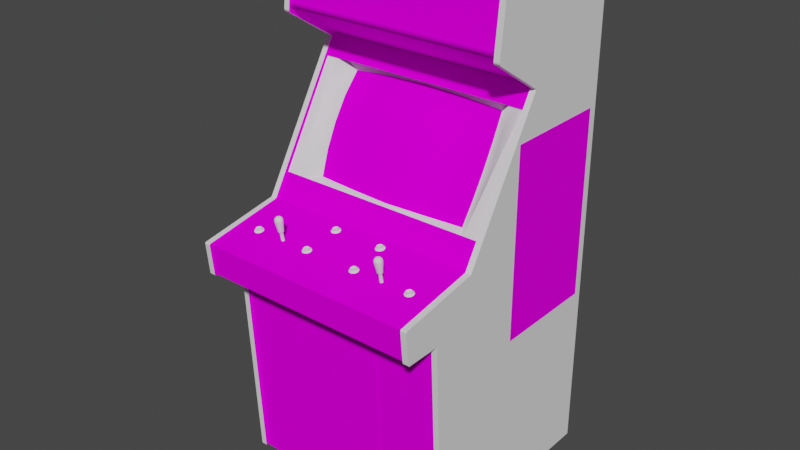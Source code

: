 # Source: freezea2.blend  (saved by Blender 2.93.20; exported with 4.5.12 LTS)
import bpy
from mathutils import Matrix  # noqa: F401  (used for matrix-valued properties, if any)

bpy.ops.wm.read_factory_settings(use_empty=True)
scene = bpy.context.scene
scene.name = 'Scene'

# ---- images (referenced by path relative to the original .blend; pixels are not part of the script)
import os
ASSET_DIR = os.environ.get("B2B_ASSET_DIR", "")  # directory of the original .blend (textures are referenced by path, not embedded)
HERE = os.path.dirname(os.path.abspath(__file__))  # packed textures are extracted next to this script under _unpacked/

def load_image(name, relpath, width, height, colorspace="sRGB"):
    """Load a texture the original file referenced (path relative to the .blend, or extracted next to this script)."""
    p = next((c for c in (os.path.join(HERE, relpath), os.path.join(ASSET_DIR, relpath)) if relpath and os.path.exists(c)), "")
    if p:
        img = bpy.data.images.load(p, check_existing=True)
        img.name = name
    else:  # same state as the original file: an image datablock whose file is absent (Cycles renders it pink)
        img = bpy.data.images.new(name, width, height)
        img.source = "FILE"
        img.filepath = "//" + (relpath or name)
    img.colorspace_settings.name = colorspace
    return img
img_01freezea2marqueemap_tiff = load_image('01freezea2marqueemap.TIFF', '01freezea2marqueemap.TIFF', 1024, 1024, 'sRGB')
img_02freezea2screenmap_tiff = load_image('02freezea2screenmap.TIFF', '02freezea2screenmap.TIFF', 1024, 1024, 'sRGB')
img_freezea2sidestickermap_tiff = load_image('freezea2sidestickermap.TIFF', 'freezea2sidestickermap.TIFF', 1024, 1024, 'sRGB')
img_freezea2cpomap_tiff = load_image('freezea2cpomap.TIFF', 'freezea2cpomap.TIFF', 1024, 1024, 'sRGB')
img_freezea2mmultimap_tiff = load_image('freezea2mmultimap.TIFF', 'freezea2mmultimap.TIFF', 1024, 1024, 'sRGB')

# ---- materials (node trees are filled in below, after node groups)
mat_01freezea2marqueemat = bpy.data.materials.new('01freezea2marqueemat')
mat_01freezea2marqueemat.use_transparent_shadow = False
mat_01freezea2marqueemat.roughness = 0.8807
mat_01freezea2marqueemat.specular_intensity = 0.0
mat_02freezea2screenmat = bpy.data.materials.new('02freezea2screenmat')
mat_02freezea2screenmat.use_transparent_shadow = False
mat_02freezea2screenmat.roughness = 0.8807
mat_02freezea2screenmat.specular_intensity = 0.0
mat_freezea2sidesticker = bpy.data.materials.new('freezea2sidesticker')
mat_freezea2sidesticker.use_transparent_shadow = False
mat_freezea2sidesticker.roughness = 0.8807
mat_freezea2sidesticker.specular_intensity = 0.0
mat_freezea2blacktrim = bpy.data.materials.new('freezea2blacktrim')
mat_freezea2blacktrim.use_transparent_shadow = False
mat_freezea2blacktrim.roughness = 0.7934
mat_freezea2blacktrim.specular_intensity = 0.1216
mat_freezea2cpomat = bpy.data.materials.new('freezea2cpomat')
mat_freezea2cpomat.use_transparent_shadow = False
mat_freezea2cpomat.roughness = 0.8807
mat_freezea2cpomat.specular_intensity = 0.0
mat_freezea2mmultimat = bpy.data.materials.new('freezea2mmultimat')
mat_freezea2mmultimat.use_transparent_shadow = False
mat_freezea2mmultimat.roughness = 0.8807
mat_freezea2mmultimat.specular_intensity = 0.0
mat_freezea2buttonw = bpy.data.materials.new('freezea2buttonw')
mat_freezea2buttonw.use_transparent_shadow = False
mat_freezea2buttonw.roughness = 0.7934
mat_freezea2buttonw.specular_intensity = 0.6902
mat_freezea2buttonyellow = bpy.data.materials.new('freezea2buttonyellow')
mat_freezea2buttonyellow.use_transparent_shadow = False
mat_freezea2buttonyellow.roughness = 0.7934
mat_freezea2buttonyellow.specular_intensity = 0.6275

# ---- node groups
ng_auto_smooth = bpy.data.node_groups.new('Auto Smooth', 'GeometryNodeTree')
_s = ng_auto_smooth.interface.new_socket(name='Geometry', in_out='OUTPUT', socket_type='NodeSocketGeometry')
_s = ng_auto_smooth.interface.new_socket(name='Geometry', in_out='INPUT', socket_type='NodeSocketGeometry')
_s = ng_auto_smooth.interface.new_socket(name='Angle', in_out='INPUT', socket_type='NodeSocketFloat')
_s.subtype = 'ANGLE'
_s.min_value = 0.0
_s.max_value = 3.142
ng_auto_smooth.is_modifier = True
_N = ng_auto_smooth.nodes; _L = ng_auto_smooth.links
n0 = _N.new('NodeGroupOutput'); n0.name = 'Group Output'; n0.location = (480, -100)
n1 = _N.new('NodeGroupInput'); n1.name = 'Group Input'; n1.location = (-420, -300)
n2 = _N.new('NodeGroupInput'); n2.name = 'Group Input.001'; n2.location = (-60, -100)
n3 = _N.new('GeometryNodeSetShadeSmooth'); n3.name = 'Set Shade Smooth'; n3.location = (120, -100)
n3.domain = 'EDGE'
n4 = _N.new('GeometryNodeSetShadeSmooth'); n4.name = 'Set Shade Smooth.001'; n4.location = (300, -100)
n5 = _N.new('GeometryNodeInputMeshEdgeAngle'); n5.name = 'Edge Angle'; n5.location = (-420, -220)
n6 = _N.new('GeometryNodeInputEdgeSmooth'); n6.name = 'Is Edge Smooth'; n6.location = (-60, -160)
n7 = _N.new('GeometryNodeInputShadeSmooth'); n7.name = 'Is Face Smooth'; n7.location = (-240, -340)
n8 = _N.new('FunctionNodeBooleanMath'); n8.name = 'Boolean Math'; n8.location = (-60, -220)
n9 = _N.new('FunctionNodeCompare'); n9.name = 'Compare'; n9.location = (-240, -180)
n9.operation = 'LESS_EQUAL'
_L.new(n5.outputs[0], n9.inputs[0])
_L.new(n4.outputs[0], n0.inputs[0])
_L.new(n1.outputs[1], n9.inputs[1])
_L.new(n9.outputs[0], n8.inputs[0])
_L.new(n7.outputs[0], n8.inputs[1])
_L.new(n2.outputs[0], n3.inputs[0])
_L.new(n6.outputs[0], n3.inputs[1])
_L.new(n3.outputs[0], n4.inputs[0])
_L.new(n8.outputs[0], n3.inputs[2])
n0.is_active_output = True

# ---- material node trees
mat_01freezea2marqueemat.use_nodes = True; mat_01freezea2marqueemat.node_tree.nodes.clear()
_N = mat_01freezea2marqueemat.node_tree.nodes; _L = mat_01freezea2marqueemat.node_tree.links
n0 = _N.new('ShaderNodeBsdfPrincipled'); n0.name = 'Principled BSDF'; n0.location = (10, 300)
n0.distribution = 'GGX'
n0.subsurface_method = 'BURLEY'
n0.inputs[2].default_value = 0.8807
n0.inputs[3].default_value = 1.45
n0.inputs[13].default_value = 0.0
n0.inputs[27].default_value = (0.0, 0.0, 0.0, 1.0)
n0.inputs[28].default_value = 1.0
n1 = _N.new('ShaderNodeOutputMaterial'); n1.name = 'Material Output'; n1.location = (300, 300)
n2 = _N.new('ShaderNodeTexImage'); n2.name = 'Image Texture'; n2.location = (-300, 600)
n2.image = img_01freezea2marqueemap_tiff
_L.new(n0.outputs[0], n1.inputs[0])
_L.new(n2.outputs[0], n0.inputs[0])
n1.is_active_output = True
mat_02freezea2screenmat.use_nodes = True; mat_02freezea2screenmat.node_tree.nodes.clear()
_N = mat_02freezea2screenmat.node_tree.nodes; _L = mat_02freezea2screenmat.node_tree.links
n0 = _N.new('ShaderNodeBsdfPrincipled'); n0.name = 'Principled BSDF'; n0.location = (10, 300)
n0.distribution = 'GGX'
n0.subsurface_method = 'BURLEY'
n0.inputs[2].default_value = 0.8807
n0.inputs[3].default_value = 1.45
n0.inputs[13].default_value = 0.0
n0.inputs[27].default_value = (0.0, 0.0, 0.0, 1.0)
n0.inputs[28].default_value = 1.0
n1 = _N.new('ShaderNodeOutputMaterial'); n1.name = 'Material Output'; n1.location = (300, 300)
n2 = _N.new('ShaderNodeTexImage'); n2.name = 'Image Texture'; n2.location = (-300, 600)
n2.image = img_02freezea2screenmap_tiff
_L.new(n0.outputs[0], n1.inputs[0])
_L.new(n2.outputs[0], n0.inputs[0])
n1.is_active_output = True
mat_freezea2sidesticker.use_nodes = True; mat_freezea2sidesticker.node_tree.nodes.clear()
_N = mat_freezea2sidesticker.node_tree.nodes; _L = mat_freezea2sidesticker.node_tree.links
n0 = _N.new('ShaderNodeBsdfPrincipled'); n0.name = 'Principled BSDF'; n0.location = (10, 300)
n0.distribution = 'GGX'
n0.subsurface_method = 'BURLEY'
n0.inputs[2].default_value = 0.8807
n0.inputs[3].default_value = 1.45
n0.inputs[13].default_value = 0.0
n0.inputs[27].default_value = (0.0, 0.0, 0.0, 1.0)
n0.inputs[28].default_value = 1.0
n1 = _N.new('ShaderNodeOutputMaterial'); n1.name = 'Material Output'; n1.location = (300, 300)
n2 = _N.new('ShaderNodeTexImage'); n2.name = 'Image Texture'; n2.location = (-300, 600)
n2.image = img_freezea2sidestickermap_tiff
_L.new(n0.outputs[0], n1.inputs[0])
_L.new(n2.outputs[0], n0.inputs[0])
n1.is_active_output = True
mat_freezea2blacktrim.use_nodes = True; mat_freezea2blacktrim.node_tree.nodes.clear()
_N = mat_freezea2blacktrim.node_tree.nodes; _L = mat_freezea2blacktrim.node_tree.links
n0 = _N.new('ShaderNodeBsdfPrincipled'); n0.name = 'Principled BSDF'; n0.location = (10, 300)
n0.distribution = 'GGX'
n0.subsurface_method = 'BURLEY'
n0.inputs[2].default_value = 0.7934
n0.inputs[3].default_value = 1.45
n0.inputs[13].default_value = 0.1216
n0.inputs[27].default_value = (0.0, 0.0, 0.0, 1.0)
n0.inputs[28].default_value = 1.0
n1 = _N.new('ShaderNodeOutputMaterial'); n1.name = 'Material Output'; n1.location = (300, 300)
_L.new(n0.outputs[0], n1.inputs[0])
n1.is_active_output = True
mat_freezea2cpomat.use_nodes = True; mat_freezea2cpomat.node_tree.nodes.clear()
_N = mat_freezea2cpomat.node_tree.nodes; _L = mat_freezea2cpomat.node_tree.links
n0 = _N.new('ShaderNodeBsdfPrincipled'); n0.name = 'Principled BSDF'; n0.location = (10, 300)
n0.distribution = 'GGX'
n0.subsurface_method = 'BURLEY'
n0.inputs[2].default_value = 0.8807
n0.inputs[3].default_value = 1.45
n0.inputs[13].default_value = 0.0
n0.inputs[27].default_value = (0.0, 0.0, 0.0, 1.0)
n0.inputs[28].default_value = 1.0
n1 = _N.new('ShaderNodeOutputMaterial'); n1.name = 'Material Output'; n1.location = (300, 300)
n2 = _N.new('ShaderNodeTexImage'); n2.name = 'Image Texture'; n2.location = (-300, 600)
n2.image = img_freezea2cpomap_tiff
_L.new(n0.outputs[0], n1.inputs[0])
_L.new(n2.outputs[0], n0.inputs[0])
n1.is_active_output = True
mat_freezea2mmultimat.use_nodes = True; mat_freezea2mmultimat.node_tree.nodes.clear()
_N = mat_freezea2mmultimat.node_tree.nodes; _L = mat_freezea2mmultimat.node_tree.links
n0 = _N.new('ShaderNodeBsdfPrincipled'); n0.name = 'Principled BSDF'; n0.location = (10, 300)
n0.distribution = 'GGX'
n0.subsurface_method = 'BURLEY'
n0.inputs[2].default_value = 0.8807
n0.inputs[3].default_value = 1.45
n0.inputs[13].default_value = 0.0
n0.inputs[27].default_value = (0.0, 0.0, 0.0, 1.0)
n0.inputs[28].default_value = 1.0
n1 = _N.new('ShaderNodeOutputMaterial'); n1.name = 'Material Output'; n1.location = (300, 300)
n2 = _N.new('ShaderNodeTexImage'); n2.name = 'Image Texture'; n2.location = (-300, 600)
n2.image = img_freezea2mmultimap_tiff
_L.new(n0.outputs[0], n1.inputs[0])
_L.new(n2.outputs[0], n0.inputs[0])
n1.is_active_output = True
mat_freezea2buttonw.use_nodes = True; mat_freezea2buttonw.node_tree.nodes.clear()
_N = mat_freezea2buttonw.node_tree.nodes; _L = mat_freezea2buttonw.node_tree.links
n0 = _N.new('ShaderNodeBsdfPrincipled'); n0.name = 'Principled BSDF'; n0.location = (10, 300)
n0.distribution = 'GGX'
n0.subsurface_method = 'BURLEY'
n0.inputs[2].default_value = 0.7934
n0.inputs[3].default_value = 1.45
n0.inputs[13].default_value = 0.6902
n0.inputs[27].default_value = (0.0, 0.0, 0.0, 1.0)
n0.inputs[28].default_value = 1.0
n1 = _N.new('ShaderNodeOutputMaterial'); n1.name = 'Material Output'; n1.location = (300, 300)
_L.new(n0.outputs[0], n1.inputs[0])
n1.is_active_output = True
mat_freezea2buttonyellow.use_nodes = True; mat_freezea2buttonyellow.node_tree.nodes.clear()
_N = mat_freezea2buttonyellow.node_tree.nodes; _L = mat_freezea2buttonyellow.node_tree.links
n0 = _N.new('ShaderNodeBsdfPrincipled'); n0.name = 'Principled BSDF'; n0.location = (10, 300)
n0.distribution = 'GGX'
n0.subsurface_method = 'BURLEY'
n0.inputs[2].default_value = 0.7934
n0.inputs[3].default_value = 1.45
n0.inputs[13].default_value = 0.6275
n0.inputs[27].default_value = (0.0, 0.0, 0.0, 1.0)
n0.inputs[28].default_value = 1.0
n1 = _N.new('ShaderNodeOutputMaterial'); n1.name = 'Material Output'; n1.location = (300, 300)
_L.new(n0.outputs[0], n1.inputs[0])
n1.is_active_output = True

# ---- world
world_world = bpy.data.worlds.new('World'); scene.world = world_world
world_world.use_nodes = True; world_world.node_tree.nodes.clear()
_N = world_world.node_tree.nodes; _L = world_world.node_tree.links
n0 = _N.new('ShaderNodeOutputWorld'); n0.name = 'World Output'; n0.location = (300, 300)
n1 = _N.new('ShaderNodeBackground'); n1.name = 'Background'; n1.location = (10, 300)
n1.inputs[0].default_value = (0.05088, 0.05088, 0.05088, 1.0)
_L.new(n1.outputs[0], n0.inputs[0])
n0.is_active_output = True
world_world.color = (0.05088, 0.05088, 0.05088)
world_world.use_sun_shadow = False
world_world.sun_shadow_jitter_overblur = 0.0

# ---- meshes
me_freezea2 = bpy.data.meshes.new('freezea2')
me_freezea2.from_pydata([(-0.3868, 0.5507, -0.1534), (0.3733, 0.5507, -0.1534), (0.3733, 0.7537, -0.1762), (-0.3868, 0.7537, -0.1762), (-0.1527, 0.08681, -0.1794), (-0.005975, 0.08957, -0.1695), (-0.006369, 0.1805, -0.2113), (0.2832, 0.1568, -0.2419), (0.1416, 0.1722, -0.2215), (0.1388, 0.08681, -0.1794), (-0.005975, 0.2599, -0.2691), (-0.1543, 0.2509, -0.275), (-0.1555, 0.1718, -0.2219), (0.1388, 0.2517, -0.275), (0.2801, 0.07855, -0.1998), (-0.1449, -0.0001351, -0.1467), (-0.29, 0.3056, -0.3411), (-0.2983, 0.2328, -0.2895), (-0.005582, -0.000922, -0.1396), (0.3938, 0.2599, -0.633), (0.3938, 0.2599, -0.2589), (0.3938, -0.3924, -0.2589), (0.3938, -0.3924, -0.633), (-0.4073, -0.3924, -0.633), (-0.4073, -0.3924, -0.2589), (-0.4073, 0.2599, -0.2589), (-0.4073, 0.2599, -0.633), (0.1829, -0.06741, 0.1114), (0.1821, -0.06663, 0.1086), (0.1821, -0.0981, 0.1027), (-0.2098, -0.06741, 0.1114), (-0.2106, -0.0981, 0.1027), (0.1935, -0.09771, 0.09996), (0.1911, -0.09731, 0.0976), (0.1915, -0.06584, 0.1035), (0.1833, -0.09889, 0.1059), (0.1911, -0.09928, 0.1078), (0.1935, -0.09889, 0.1059), (0.1935, -0.06741, 0.1114), (-0.1992, -0.09771, 0.09996), (-0.2015, -0.09731, 0.0976), (-0.1992, -0.06623, 0.1055), (-0.2074, -0.06781, 0.1137), (-0.2098, -0.09889, 0.1059), (-0.2015, -0.09928, 0.1078), (-0.1992, -0.09889, 0.1059), (-0.2015, -0.06781, 0.1137), (0.3701, -0.9829, -0.6527), (-0.3904, 0.6715, -0.6653), (0.1884, -0.06545, 0.1027), (0.1943, -0.0981, 0.1027), (0.1852, -0.09731, 0.0976), (0.1833, -0.09771, 0.09996), (0.1829, -0.06623, 0.1055), (0.1852, -0.09928, 0.1078), (0.1943, -0.06663, 0.1086), (-0.1984, -0.0981, 0.1027), (-0.2074, -0.09731, 0.0976), (-0.2098, -0.09771, 0.09996), (-0.2074, -0.09928, 0.1078), (-0.1984, -0.06663, 0.1086), (0.1884, -0.09731, 0.09681), (0.1884, -0.09928, 0.1086), (-0.2047, -0.09731, 0.09681), (-0.2047, -0.09928, 0.1086), (-0.4041, -0.9853, -0.6653), (-0.4041, -0.2315, 0.1043), (0.391, 0.402, -0.3277), (0.391, -0.9845, 0.06534), (0.391, -0.9853, -0.6653), (0.3709, -0.9853, -0.6653), (-0.4041, 0.6778, -0.6653), (-0.4041, -0.9845, 0.06534), (-0.3841, -0.9853, -0.6653), (-0.3888, -0.9865, 0.05589), (0.391, 0.5188, -0.1471), (0.391, 0.7765, -0.177), (0.3701, 0.6715, -0.6653), (-0.3904, 0.769, -0.1798), (-0.4041, 0.5188, -0.1471), (-0.4041, 0.7765, -0.177), (-0.3951, -0.9829, -0.6527), (0.3701, 0.769, -0.1798), (-0.4041, -0.1158, 0.2349), (0.3745, -0.09771, -0.04443), (0.3745, 0.4303, -0.3572), (-0.005582, 0.3736, -0.3238), (-0.17, 0.3673, -0.3202), (-0.1468, 0.3205, -0.3332), (-0.3455, 0.1765, -0.2073), (-0.2991, 0.1565, -0.2423), (-0.3404, 0.08524, -0.1534), (-0.3856, 0.4299, -0.3572), (-0.3856, -0.0981, -0.04483), (-0.3282, -0.002889, -0.1011), (0.3249, 0.2702, -0.2624), (-0.4041, -0.2327, 0.2247), (-0.005582, -0.01548, -0.09361), (0.1553, -0.009971, -0.09676), (0.1317, -0.0001351, -0.1467), (0.2801, 0.234, -0.2895), (-0.2955, 0.07855, -0.2002), (0.1549, 0.3681, -0.3206), (0.1317, 0.3213, -0.3336), (0.271, 0.3071, -0.3415), (0.3135, 0.3587, -0.3147), (0.271, -0.002496, -0.1621), (0.3709, 0.5188, -0.1471), (-0.4041, 0.529, -0.1432), (-0.3841, 0.529, -0.1432), (-0.3841, -0.2327, 0.2247), (-0.4041, -0.2275, 0.2294), (-0.3841, -0.2275, 0.2294), (0.3709, -0.2275, 0.2294), (0.3709, -0.1209, 0.2396), (0.3709, -0.1158, 0.2349), (-0.4041, -0.06702, -0.04483), (-0.3841, -0.1158, 0.2349), (0.3709, 0.7726, -0.1703), (0.3709, 0.7765, -0.177), (0.391, 0.6778, -0.6653), (0.3135, -0.002889, -0.1007), (0.3249, 0.08563, -0.153), (0.391, 0.4043, -0.3269), (-0.3841, -0.06505, -0.04758), (-0.3841, 0.402, -0.3277), (-0.4041, 0.402, -0.3277), (-0.4041, 0.4043, -0.3269), (-0.4041, -0.06505, -0.04758), (0.391, -0.06505, -0.04758), (0.391, -0.2315, 0.1043), (0.3709, -0.2315, 0.1043), (-0.3841, 0.6778, -0.6653), (0.3757, 0.7718, -0.1821), (0.3757, 0.7521, -0.1821), (-0.386, 0.7521, -0.1821), (-0.386, 0.7521, -0.1739), (-0.2857, -0.002496, -0.1621), (-0.1681, -0.009971, -0.09676), (-0.3435, 0.2686, -0.262), (-0.3329, 0.3567, -0.3139), (-0.005582, 0.3272, -0.3312), (0.3709, -0.9845, 0.06534), (-0.386, 0.7718, -0.1739), (0.3757, 0.7718, -0.1739), (0.3757, 0.7521, -0.1739), (0.3296, 0.1769, -0.2069), (-0.386, 0.7718, -0.1821), (0.391, 0.7749, -0.1719), (-0.4041, 0.7761, -0.1743), (-0.4041, 0.7749, -0.1719), (-0.3841, 0.7749, -0.1719), (0.3709, 0.522, -0.1448), (0.391, 0.7726, -0.1703), (0.391, 0.529, -0.1432), (-0.3841, 0.522, -0.1448), (-0.4041, 0.7726, -0.1703), (0.391, -0.1186, 0.2388), (0.391, -0.117, 0.2373), (-0.4041, -0.1186, 0.2388), (-0.4041, -0.117, 0.2373), (-0.4041, -0.2299, 0.2286), (-0.3841, -0.2319, 0.227), (-0.4041, -0.1209, 0.2396), (-0.3841, 0.7761, -0.1743), (-0.3841, 0.5255, -0.1436), (0.3709, 0.5255, -0.1436), (0.391, -0.06702, -0.04483), (0.391, 0.5255, -0.1436), (0.391, 0.522, -0.1448), (0.391, -0.1209, 0.2396), (0.3709, -0.117, 0.2373), (-0.4041, -0.2319, 0.227), (0.391, -0.2319, 0.227), (0.391, -0.2327, 0.2247), (-0.4041, 0.522, -0.1448), (-0.4041, 0.5255, -0.1436), (0.391, -0.2275, 0.2294), (0.391, 0.7761, -0.1743), (0.391, -0.1158, 0.2349), (0.391, -0.2299, 0.2286), (-0.3888, -0.2287, 0.09524), (0.3729, -0.2287, 0.09524), (0.3729, -0.226, 0.2243), (0.3729, -0.9865, 0.05589), (0.3709, -0.06505, -0.04758), (0.3709, 0.402, -0.3277), (-0.3888, -0.226, 0.2243), (0.3729, -0.1217, 0.2329), (0.3729, -0.06663, -0.06096), (0.3709, 0.6778, -0.6653), (-0.3841, -0.2315, 0.1043), (-0.3841, -0.9845, 0.06534), (-0.3841, 0.7765, -0.177), (-0.3841, 0.5188, -0.1471), (-0.3888, -0.06663, -0.06096), (0.3709, 0.4043, -0.3269), (-0.3841, 0.4043, -0.3269), (-0.3841, -0.06702, -0.04483), (0.3709, -0.06702, -0.04483), (0.3709, -0.2327, 0.2247), (-0.3888, -0.1217, 0.2329), (-0.3841, 0.7726, -0.1703), (0.3709, 0.529, -0.1432), (0.3709, 0.7749, -0.1719), (0.3709, -0.1186, 0.2388), (-0.3841, -0.117, 0.2373), (-0.3841, -0.1186, 0.2388), (-0.3841, -0.1209, 0.2396), (0.3709, -0.2319, 0.227), (0.3709, 0.7761, -0.1743), (0.3709, -0.2299, 0.2286), (-0.3841, -0.2299, 0.2286), (-0.1594, -0.8145, 0.06573), (0.149, -0.8145, 0.06573), (0.149, -0.3039, 0.09288), (-0.1594, -0.3039, 0.09288), (-0.3856, 0.5326, -0.1511), (-0.3856, 0.4071, -0.3505), (0.3745, 0.4071, -0.3505), (-0.3852, -0.06781, -0.05584), (0.3768, -0.06781, -0.05584), (0.3768, 0.009307, -0.1019), (-0.3852, 0.009307, -0.1019), (-0.3852, 0.3469, -0.301), (0.3753, 0.3469, -0.301), (0.3753, 0.4118, -0.3419), (-0.3852, 0.4118, -0.3419), (0.3745, 0.5326, -0.1511), (0.3745, 0.5534, -0.1518), (-0.3856, 0.5534, -0.1518), (-0.09529, -0.07174, -0.01453), (-0.08663, -0.06663, -0.02004), (-0.09961, -0.07449, -0.001943), (-0.09096, -0.07449, -0.001943), (-0.09096, -0.06977, -0.02752), (-0.09961, -0.06977, -0.02752), (-0.09843, -0.06977, -0.02476), (-0.08663, -0.07056, -0.02083), (0.08137, -0.07174, -0.01453), (0.09002, -0.06663, -0.02004), (0.07704, -0.07449, -0.001943), (0.0857, -0.07449, -0.001943), (0.07704, -0.06977, -0.02752), (0.07822, -0.06977, -0.02476), (0.08491, -0.06584, -0.02397), (0.09002, -0.07056, -0.02083), (-0.09843, -0.06977, -0.00391), (-0.1039, -0.07292, -0.008631), (-0.08663, -0.06899, -0.007844), (-0.08663, -0.07292, -0.008631), (-0.08388, -0.07371, -0.006664), (-0.09843, -0.07371, -0.004697), (-0.1063, -0.07371, -0.006664), (-0.1091, -0.07213, -0.01493), (-0.08191, -0.07331, -0.02476), (-0.09017, -0.07213, -0.03066), (-0.08427, -0.07174, -0.01453), (-0.1063, -0.07056, -0.02279), (0.07822, -0.06977, -0.00391), (0.07271, -0.06899, -0.007844), (0.08491, -0.06977, -0.00391), (0.09238, -0.07174, -0.01453), (0.09278, -0.07371, -0.006664), (0.07271, -0.07292, -0.008631), (0.07035, -0.07371, -0.006664), (0.0676, -0.07213, -0.01493), (0.09474, -0.07331, -0.02476), (0.08648, -0.07213, -0.03066), (0.07035, -0.07056, -0.02279), (0.07271, -0.07056, -0.02083), (-0.09174, -0.07371, -0.004697), (-0.1039, -0.06899, -0.007844), (-0.1039, -0.07056, -0.02083), (-0.08427, -0.06781, -0.01375), (-0.1059, -0.07174, -0.01453), (-0.08388, -0.07056, -0.02279), (-0.08191, -0.07686, -0.005877), (-0.07876, -0.07528, -0.01532), (-0.08152, -0.07213, -0.01493), (-0.1004, -0.07213, -0.03066), (0.09002, -0.06899, -0.007844), (0.08491, -0.07371, -0.004697), (0.07822, -0.07371, -0.004697), (0.09002, -0.07292, -0.008631), (0.09238, -0.06781, -0.01375), (0.07074, -0.07174, -0.01453), (0.09278, -0.07056, -0.02279), (0.09474, -0.07686, -0.005877), (0.09789, -0.07528, -0.01532), (0.09514, -0.07213, -0.01493), (0.0857, -0.06977, -0.02752), (0.07625, -0.07213, -0.03066), (-0.09174, -0.06977, -0.00391), (-0.09843, -0.06584, -0.02397), (-0.1039, -0.06663, -0.02004), (-0.09174, -0.06584, -0.02397), (-0.1059, -0.06781, -0.01375), (-0.09174, -0.06977, -0.02476), (-0.09017, -0.07804, 2.468e-05), (-0.1004, -0.07804, 2.468e-05), (-0.1083, -0.07686, -0.005877), (-0.1114, -0.07528, -0.01532), (-0.1083, -0.07331, -0.02476), (0.07271, -0.06663, -0.02004), (0.07822, -0.06584, -0.02397), (0.07074, -0.06781, -0.01375), (0.08491, -0.06977, -0.02476), (0.08648, -0.07804, 2.468e-05), (0.07625, -0.07804, 2.468e-05), (0.06838, -0.07686, -0.005877), (0.06524, -0.07528, -0.01532), (0.06838, -0.07331, -0.02476), (0.1805, -0.01548, 0.1086), (0.1809, -0.01273, 0.1184), (0.1884, -0.01154, 0.1114), (-0.2125, -0.01548, 0.1086), (-0.2117, -0.01273, 0.1184), (-0.2047, -0.01154, 0.1114), (-0.113, -0.08866, 0.09838), (-0.1075, -0.08787, 0.09484), (0.08058, -0.08787, 0.09484), (0.1931, -0.06584, 0.1173), (0.1833, -0.06269, 0.1007), (0.1809, -0.02295, 0.1039), (0.1966, -0.06348, 0.1043), (0.1931, -0.06269, 0.1007), (0.1955, -0.02295, 0.1039), (-0.1995, -0.06584, 0.1173), (-0.2047, -0.06584, 0.1184), (-0.2094, -0.06269, 0.1007), (-0.2117, -0.02295, 0.1039), (-0.196, -0.06348, 0.1043), (-0.1995, -0.06269, 0.1007), (-0.1972, -0.02295, 0.1039), (-0.3077, -0.09417, 0.1039), (-0.2991, -0.08866, 0.09838), (-0.3121, -0.09692, 0.1169), (-0.3034, -0.09692, 0.1169), (-0.3121, -0.09181, 0.09091), (-0.3113, -0.0922, 0.09406), (-0.3046, -0.08787, 0.09484), (-0.2991, -0.09259, 0.0976), (-0.1043, -0.09417, 0.1039), (-0.09568, -0.08866, 0.09838), (-0.1087, -0.09692, 0.1169), (-0.1, -0.09692, 0.1169), (-0.1087, -0.09181, 0.09091), (-0.1075, -0.0922, 0.09406), (-0.1008, -0.0922, 0.09406), (-0.1008, -0.08787, 0.09484), (-0.09568, -0.09259, 0.0976), (0.08373, -0.09417, 0.1039), (0.0794, -0.09692, 0.1169), (0.08806, -0.09692, 0.1169), (0.08727, -0.09574, 0.1141), (0.08806, -0.09181, 0.09091), (0.0794, -0.09181, 0.09091), (0.08058, -0.0922, 0.09406), (0.08727, -0.08787, 0.09484), (0.09238, -0.08866, 0.09838), (0.2903, -0.09417, 0.1039), (0.2989, -0.08866, 0.09838), (0.286, -0.09692, 0.1169), (0.2942, -0.09692, 0.1169), (0.2934, -0.09574, 0.1141), (0.286, -0.09181, 0.09091), (0.2867, -0.0922, 0.09406), (0.2934, -0.08787, 0.09484), (0.1852, -0.06584, 0.1035), (0.1915, -0.06781, 0.1137), (0.1966, -0.06505, 0.1137), (0.1738, -0.02492, 0.1161), (0.1758, -0.01784, 0.1177), (0.1758, -0.02374, 0.109), (0.1955, -0.02728, 0.1283), (0.1963, -0.01902, 0.1267), (0.201, -0.01784, 0.1177), (0.1955, -0.01273, 0.1184), (0.1884, -0.02256, 0.1019), (-0.2074, -0.06584, 0.1035), (-0.1992, -0.06741, 0.1114), (-0.196, -0.06505, 0.1137), (-0.2188, -0.02492, 0.1161), (-0.2169, -0.01784, 0.1177), (-0.2169, -0.02374, 0.109), (-0.1972, -0.02728, 0.1283), (-0.1964, -0.01902, 0.1267), (-0.1921, -0.01784, 0.1177), (-0.1972, -0.01273, 0.1184), (-0.2047, -0.02256, 0.1019), (-0.2971, -0.09377, 0.1039), (-0.2991, -0.09495, 0.1102), (-0.2967, -0.09574, 0.1118), (-0.3164, -0.09495, 0.1102), (-0.3192, -0.09574, 0.1118), (-0.3215, -0.09417, 0.1039), (-0.2948, -0.09574, 0.09366), (-0.3026, -0.09456, 0.08815), (-0.3192, -0.09299, 0.09602), (-0.3164, -0.09259, 0.0976), (-0.113, -0.09102, 0.111), (-0.09371, -0.09377, 0.1039), (-0.09568, -0.09495, 0.1102), (-0.09332, -0.09574, 0.1118), (-0.1075, -0.09574, 0.1141), (-0.113, -0.09495, 0.1102), (-0.1154, -0.09574, 0.1118), (-0.1181, -0.09417, 0.1039), (-0.09096, -0.09574, 0.09366), (-0.09922, -0.09456, 0.08815), (-0.1154, -0.09299, 0.09602), (-0.113, -0.09259, 0.0976), (0.08727, -0.09181, 0.1149), (0.09238, -0.09102, 0.111), (0.09514, -0.09574, 0.1118), (0.07507, -0.09495, 0.1102), (0.07271, -0.09574, 0.1118), (0.06996, -0.09417, 0.1039), (0.0971, -0.09574, 0.09366), (0.08884, -0.09456, 0.08815), (0.09474, -0.09377, 0.1039), (0.07271, -0.09299, 0.09602), (0.07507, -0.09259, 0.0976), (0.2816, -0.09495, 0.1102), (0.2934, -0.09181, 0.1149), (0.2989, -0.09102, 0.111), (0.2989, -0.09495, 0.1102), (0.3013, -0.09574, 0.1118), (0.2789, -0.09574, 0.1118), (0.2765, -0.09417, 0.1039), (0.3033, -0.09574, 0.09366), (0.295, -0.09456, 0.08815), (0.3009, -0.09377, 0.1039), (0.2789, -0.09299, 0.09602), (0.1785, -0.06427, 0.109), (0.1797, -0.06348, 0.1043), (0.1809, -0.02728, 0.1283), (0.1758, -0.0265, 0.1232), (0.1797, -0.06505, 0.1137), (0.1852, -0.06781, 0.1137), (0.1833, -0.06584, 0.1173), (0.1963, -0.01548, 0.1086), (0.201, -0.02374, 0.109), (0.1884, -0.01391, 0.1255), (0.1884, -0.01076, 0.1188), (0.1884, -0.0202, 0.1299), (0.1805, -0.01902, 0.1267), (0.1884, -0.01587, 0.1051), (-0.2141, -0.06427, 0.109), (-0.2129, -0.06348, 0.1043), (-0.2098, -0.06623, 0.1055), (-0.2117, -0.02728, 0.1283), (-0.2169, -0.0265, 0.1232), (-0.2129, -0.06505, 0.1137), (-0.2094, -0.06584, 0.1173), (-0.1964, -0.01548, 0.1086), (-0.1921, -0.02374, 0.109), (-0.2047, -0.01391, 0.1255), (-0.2047, -0.01076, 0.1188), (-0.2047, -0.0202, 0.1299), (-0.2125, -0.01902, 0.1267), (-0.2047, -0.01587, 0.1051), (-0.2991, -0.09102, 0.111), (-0.3046, -0.09181, 0.1149), (-0.3046, -0.09574, 0.1141), (-0.3113, -0.09574, 0.1141), (-0.2971, -0.08984, 0.1047), (-0.3188, -0.09377, 0.1039), (-0.2967, -0.09299, 0.09602), (-0.3046, -0.0922, 0.09406), (-0.2948, -0.09928, 0.1125), (-0.2916, -0.09731, 0.1031), (-0.294, -0.09417, 0.1039), (-0.3034, -0.09181, 0.09091), (-0.3129, -0.09456, 0.08815), (-0.09568, -0.09102, 0.111), (-0.1008, -0.09574, 0.1141), (-0.115, -0.08984, 0.1047), (-0.09371, -0.08984, 0.1047), (-0.115, -0.09377, 0.1039), (-0.09332, -0.09299, 0.09602), (-0.09096, -0.09928, 0.1125), (-0.08781, -0.09731, 0.1031), (-0.09056, -0.09417, 0.1039), (-0.1, -0.09181, 0.09091), (-0.1094, -0.09456, 0.08815), (0.08058, -0.09574, 0.1141), (0.09238, -0.09495, 0.1102), (0.09474, -0.08984, 0.1047), (0.07311, -0.09377, 0.1039), (0.09514, -0.09299, 0.09602), (0.0971, -0.09928, 0.1125), (0.1003, -0.09731, 0.1031), (0.0975, -0.09417, 0.1039), (0.07861, -0.09456, 0.08815), (0.2867, -0.09574, 0.1141), (0.2867, -0.09181, 0.1149), (0.2793, -0.08984, 0.1047), (0.2816, -0.09259, 0.0976), (0.3009, -0.08984, 0.1047), (0.2793, -0.09377, 0.1039), (0.3013, -0.09299, 0.09602), (0.3033, -0.09928, 0.1125), (0.3064, -0.09731, 0.1031), (0.3041, -0.09417, 0.1039), (0.2942, -0.09181, 0.09091), (0.2852, -0.09456, 0.08815), (0.1935, -0.06623, 0.1055), (0.1884, -0.06781, 0.1145), (0.1884, -0.06584, 0.1184), (0.1982, -0.06427, 0.109), (0.2025, -0.02492, 0.1161), (0.201, -0.0265, 0.1232), (-0.2015, -0.06584, 0.1035), (-0.2047, -0.06269, 0.09956), (-0.2047, -0.06545, 0.1027), (-0.2047, -0.06781, 0.1145), (-0.1948, -0.06427, 0.109), (-0.2106, -0.06663, 0.1086), (-0.2047, -0.02768, 0.1303), (-0.1901, -0.02492, 0.1161), (-0.1921, -0.0265, 0.1232), (-0.3113, -0.09181, 0.1149), (-0.3164, -0.08866, 0.09838), (-0.3113, -0.08787, 0.09484), (-0.3188, -0.08984, 0.1047), (-0.3164, -0.09102, 0.111), (-0.3026, -0.1005, 0.1184), (-0.3129, -0.1005, 0.1184), (-0.3211, -0.09928, 0.1125), (-0.3243, -0.09731, 0.1031), (-0.3211, -0.09574, 0.09366), (-0.1075, -0.09181, 0.1149), (-0.1008, -0.09181, 0.1149), (-0.09922, -0.1005, 0.1184), (-0.1094, -0.1005, 0.1184), (-0.1173, -0.09928, 0.1125), (-0.1205, -0.09731, 0.1031), (-0.1173, -0.09574, 0.09366), (0.08058, -0.09181, 0.1149), (0.07507, -0.08866, 0.09838), (0.07311, -0.08984, 0.1047), (0.07507, -0.09102, 0.111), (0.08727, -0.0922, 0.09406), (0.09238, -0.09259, 0.0976), (0.08884, -0.1005, 0.1184), (0.07861, -0.1005, 0.1184), (0.07074, -0.09928, 0.1125), (0.0676, -0.09731, 0.1031), (0.07074, -0.09574, 0.09366), (0.2816, -0.08866, 0.09838), (0.2867, -0.08787, 0.09484), (0.2816, -0.09102, 0.111), (0.2934, -0.0922, 0.09406), (0.2989, -0.09259, 0.0976), (0.295, -0.1005, 0.1184), (0.2852, -0.1005, 0.1184), (0.2769, -0.09928, 0.1125), (0.2738, -0.09731, 0.1031), (0.2769, -0.09574, 0.09366), (0.1884, -0.06269, 0.09956), (0.1884, -0.02768, 0.1303)], [], [(182, 181, 74, 184), (453, 383, 449, 454), (101, 4, 12, 90), (6, 8, 13, 10), (17, 11, 88, 16), (30, 519, 31, 43), (341, 336, 342, 470), (371, 511, 512, 513), (63, 57, 380, 516), (443, 512, 511, 325), (363, 429, 558, 557), (327, 443, 325, 326), (49, 34, 33, 61), (12, 6, 10, 11), (146, 95, 100, 7), (17, 139, 89, 90), (15, 18, 5, 4), (172, 96, 110, 162), (229, 230, 217, 228), (28, 53, 52, 29), (35, 54, 440, 27), (323, 436, 374, 324), (29, 35, 27, 28), (451, 380, 57, 58), (514, 41, 39, 40), (43, 59, 42, 30), (74, 81, 47, 184), (18, 99, 9, 5), (41, 60, 56, 39), (38, 370, 36, 37), (14, 9, 99, 106), (9, 14, 7, 8), (10, 13, 103, 141), (90, 12, 11, 17), (513, 375, 322, 371), (508, 55, 50, 32), (326, 561, 379, 327), (516, 514, 40, 63), (53, 369, 51, 52), (519, 451, 58, 31), (61, 51, 369, 49), (60, 381, 45, 56), (55, 38, 37, 50), (509, 440, 54, 62), (83, 160, 206, 117), (65, 72, 66), (67, 69, 120), (130, 68, 69), (65, 128, 126), (67, 129, 69), (73, 192, 72, 65), (71, 65, 126), (193, 132, 71, 80), (166, 168, 154, 203), (240, 285, 262, 246), (196, 107, 119, 190), (197, 132, 193, 194), (109, 202, 156, 108), (65, 66, 128), (66, 83, 116), (129, 130, 69), (167, 179, 130), (84, 98, 97), (121, 84, 85), (323, 561, 49, 369), (137, 15, 4, 101), (91, 92, 93), (94, 93, 84), (105, 85, 92), (85, 105, 95), (66, 96, 83), (179, 174, 130), (246, 262, 290, 287), (14, 122, 146, 7), (519, 30, 454, 449), (91, 89, 92), (87, 86, 92), (87, 140, 16, 88), (465, 466, 337, 338), (104, 105, 102, 103), (155, 165, 176, 175), (68, 142, 70, 69), (283, 282, 261, 259), (218, 219, 228, 217), (159, 163, 208, 207), (158, 171, 205, 157), (107, 75, 169, 152), (25, 26, 23, 24), (226, 227, 224, 225), (200, 174, 173, 209), (120, 190, 119, 76), (286, 264, 260, 306), (121, 85, 122), (104, 100, 95, 105), (139, 17, 16, 140), (162, 212, 161, 172), (211, 180, 177, 113), (70, 190, 120, 69), (112, 208, 163, 111), (222, 223, 220, 221), (187, 183, 188, 201), (102, 105, 92), (94, 84, 138), (98, 121, 106, 99), (139, 140, 92), (122, 14, 106, 121), (501, 499, 434, 430), (89, 91, 101, 90), (87, 92, 140), (84, 121, 98), (185, 129, 67, 186), (80, 149, 164, 193), (265, 266, 311, 310), (84, 97, 138), (86, 102, 92), (91, 93, 94), (85, 146, 122), (85, 95, 146), (89, 139, 92), (75, 178, 148), (96, 66, 191, 110), (79, 150, 149), (248, 252, 247, 272), (131, 130, 174, 200), (75, 153, 154), (183, 187, 181, 182), (79, 108, 156), (158, 157, 174), (150, 156, 202, 151), (96, 159, 160), (294, 296, 298, 237), (21, 22, 19, 20), (96, 111, 163), (125, 197, 127, 126), (170, 177, 174), (168, 166, 152, 169), (111, 161, 212, 112), (305, 245, 307, 244), (189, 195, 201, 188), (129, 167, 130), (144, 143, 136, 145), (66, 116, 128), (79, 127, 197, 194), (71, 126, 127), (76, 119, 210, 178), (123, 67, 120), (151, 164, 149, 150), (133, 147, 143, 144), (321, 359, 544, 358), (75, 148, 153), (75, 168, 169), (157, 170, 174), (96, 172, 111), (264, 283, 259, 260), (142, 68, 130, 131), (79, 156, 150), (177, 173, 174), (79, 175, 176), (175, 79, 194, 155), (252, 271, 293, 247), (207, 206, 160, 159), (118, 153, 148, 204), (96, 163, 159), (75, 76, 178), (525, 341, 470, 340), (135, 134, 145, 136), (79, 176, 108), (108, 176, 165, 109), (177, 180, 173), (198, 124, 128, 116), (75, 154, 168), (79, 149, 80), (172, 161, 111), (96, 160, 83), (179, 158, 174), (215, 216, 213, 214), (129, 185, 199, 167), (125, 124, 73), (70, 185, 186), (117, 198, 116, 83), (190, 70, 186), (125, 73, 132), (191, 192, 73), (70, 142, 131), (377, 512, 443, 442), (75, 123, 120, 76), (198, 117, 191), (124, 191, 73), (131, 115, 199), (70, 131, 185), (117, 110, 191), (131, 200, 115), (167, 199, 115, 179), (164, 151, 194), (202, 109, 194), (107, 203, 118), (107, 118, 204), (200, 114, 205), (200, 113, 114), (206, 207, 110), (208, 112, 110), (196, 190, 186), (197, 125, 132), (107, 152, 166), (151, 202, 194), (165, 155, 194), (124, 198, 191), (131, 199, 185), (200, 205, 171), (207, 208, 110), (200, 209, 113), (107, 204, 210), (112, 162, 110), (209, 211, 113), (193, 164, 194), (109, 165, 194), (107, 166, 203), (200, 171, 115), (117, 206, 110), (112, 212, 162), (107, 210, 119), (135, 147, 133, 134), (126, 128, 124, 125), (552, 368, 554, 367), (77, 48, 78, 82), (180, 211, 209, 173), (244, 270, 304, 305), (246, 307, 245, 240), (231, 232, 296), (282, 283, 241, 242), (351, 402, 484, 481), (178, 210, 204, 148), (285, 281, 284, 262), (239, 240, 245), (388, 521, 457, 456), (237, 298, 235, 236), (71, 132, 73, 65), (238, 298, 296, 232), (171, 158, 179, 115), (293, 249, 231), (378, 445, 444, 376), (264, 286, 266, 265), (508, 34, 326, 325), (489, 414, 488, 421), (270, 244, 243, 269), (66, 72, 192, 191), (261, 281, 239), (244, 307, 291, 243), (446, 562, 375, 376), (512, 377, 376, 513), (235, 276, 255, 256), (232, 274, 257, 238), (424, 501, 430, 429), (48, 77, 47, 81), (272, 247, 231), (500, 426, 427, 433), (281, 261, 282, 284), (231, 249, 274), (290, 263, 288, 289), (289, 267, 287, 290), (242, 263, 284, 282), (265, 241, 283, 264), (269, 266, 286, 270), (268, 292, 243, 291), (273, 237, 236, 258), (260, 259, 239), (273, 275, 297, 295), (274, 249, 250, 257), (239, 281, 285), (511, 371, 38, 55), (495, 550, 422, 357), (460, 520, 386, 387), (410, 486, 347, 485), (280, 303, 258, 236), (247, 293, 231), (320, 350, 349, 348), (294, 295, 231), (295, 297, 231), (231, 296, 294), (297, 272, 231), (365, 427, 426, 425), (231, 274, 232), (307, 246, 287, 291), (516, 380, 330, 515), (266, 269, 312, 311), (507, 560, 434, 366), (241, 265, 310, 309), (353, 417, 548, 547), (562, 446, 447, 437), (259, 261, 239), (170, 114, 113, 177), (305, 304, 239), (304, 306, 239), (239, 245, 305), (306, 260, 239), (275, 248, 272, 297), (239, 285, 240), (271, 250, 249, 293), (315, 445, 378, 442), (238, 257, 279, 276), (251, 279, 257, 250), (251, 234, 299, 277), (234, 233, 300, 299), (404, 346, 535, 482), (253, 254, 302, 301), (254, 258, 303, 302), (318, 459, 389, 456), (71, 127, 79, 80), (545, 544, 359, 360), (555, 554, 368, 362), (348, 412, 319, 320), (6, 12, 4, 5), (242, 241, 309, 308), (333, 515, 390, 334), (517, 42, 59, 64), (510, 441, 440, 509), (324, 379, 561, 323), (330, 450, 385, 331), (335, 336, 341), (355, 487, 353, 354), (348, 349, 485, 347), (153, 118, 203, 154), (343, 344, 350), (404, 484, 402, 403), (275, 273, 258, 254), (196, 123, 75, 107), (340, 400, 524, 525), (352, 360, 359), (477, 405, 345, 346), (340, 470, 474, 339), (114, 170, 157, 205), (367, 499, 551, 552), (361, 362, 368), (292, 312, 269, 243), (278, 255, 276, 279), (186, 67, 123, 196), (351, 349, 350, 344), (515, 333, 514, 516), (521, 388, 387, 522), (520, 452, 455, 329), (376, 377, 378), (331, 390, 515, 330), (455, 454, 30, 42), (250, 271, 234, 251), (375, 562, 510, 322), (387, 388, 389), (381, 46, 44, 45), (424, 496, 497, 553), (464, 463, 335), (428, 505, 433, 427), (354, 415, 488, 355), (390, 462, 456, 334), (256, 280, 236, 235), (423, 490, 542, 541), (491, 356, 544, 545), (394, 466, 523, 527), (534, 476, 343), (406, 480, 408, 407), (392, 465, 338, 393), (416, 490, 418, 417), (448, 379, 324, 313), (412, 480, 478, 319), (423, 358, 357, 422), (406, 405, 533, 401), (413, 414, 352), (394, 468, 396, 395), (429, 363, 496, 424), (358, 544, 356, 357), (393, 473, 391, 392), (506, 502, 431, 432), (270, 286, 306, 304), (349, 351, 481, 485), (237, 273, 295, 294), (425, 426, 361), (271, 252, 233, 234), (403, 477, 346, 404), (314, 447, 444, 445), (415, 494, 421, 488), (475, 532, 399, 339), (344, 479, 402, 351), (138, 15, 137, 94), (60, 41, 332, 518), (454, 455, 452, 453), (382, 328, 46, 381), (367, 554, 506, 366), (395, 337, 466, 394), (447, 373, 372, 438), (329, 455, 42, 517), (448, 313, 315), (462, 390, 331, 316), (473, 393, 471, 472), (485, 481, 409, 410), (522, 386, 328, 382), (53, 28, 435, 436), (384, 316, 385, 383), (248, 275, 254, 253), (369, 53, 436, 323), (462, 316, 318), (291, 287, 267, 268), (477, 403, 476, 534), (527, 523, 335), (360, 489, 421, 545), (490, 416, 543, 542), (335, 463, 467), (407, 345, 405, 406), (358, 423, 541, 321), (505, 428, 503, 504), (517, 46, 328, 329), (417, 353, 487, 416), (432, 507, 366, 506), (279, 251, 277, 278), (355, 488, 414, 413), (401, 533, 343), (336, 467, 391, 342), (480, 406, 401, 478), (343, 476, 479), (422, 418, 490, 423), (441, 439, 27, 440), (233, 253, 301, 300), (373, 313, 374, 372), (398, 475, 339, 474), (474, 469, 397, 398), (464, 523, 466, 465), (543, 540, 352), (34, 508, 32, 33), (468, 394, 527, 526), (352, 414, 489), (555, 433, 505, 502), (429, 430, 559, 558), (430, 434, 560, 559), (346, 345, 536, 535), (486, 539, 411, 347), (465, 392, 463, 464), (553, 497, 361), (400, 468, 526, 524), (479, 476, 403, 402), (361, 426, 500), (407, 408, 538, 537), (472, 397, 469, 473), (545, 421, 494, 491), (420, 495, 357, 356), (356, 491, 419, 420), (263, 242, 308, 288), (252, 248, 253, 233), (334, 457, 332, 333), (46, 517, 64, 44), (381, 60, 518, 382), (450, 449, 383, 385), (8, 7, 100, 13), (141, 88, 11, 10), (470, 342, 469, 474), (313, 373, 314), (437, 447, 438), (442, 378, 377), (365, 496, 363, 364), (513, 376, 375), (446, 444, 447), (450, 330, 380, 451), (88, 141, 86, 87), (370, 38, 371, 322), (451, 519, 449, 450), (439, 441, 437, 438), (457, 521, 518, 332), (28, 27, 439, 435), (382, 518, 521, 522), (436, 435, 372, 374), (438, 372, 435, 439), (461, 384, 383, 453), (316, 384, 317), (452, 461, 453), (456, 389, 388), (15, 138, 97, 18), (522, 387, 386), (460, 458, 461), (523, 464, 335), (525, 524, 335), (524, 526, 335), (335, 341, 525), (526, 527, 335), (501, 424, 553, 498), (335, 467, 336), (496, 365, 425, 497), (412, 348, 347, 411), (364, 428, 427, 365), (13, 100, 104, 103), (484, 404, 482, 483), (428, 364, 556, 503), (494, 415, 492, 493), (493, 419, 491, 494), (533, 534, 343), (487, 355, 413, 540), (320, 319, 343), (319, 478, 343), (343, 350, 320), (478, 401, 343), (467, 463, 392, 391), (343, 479, 344), (502, 506, 554, 555), (411, 408, 480, 412), (396, 399, 532, 531), (364, 363, 557, 556), (393, 338, 528, 471), (417, 418, 549, 548), (418, 422, 550, 549), (540, 413, 352), (416, 487, 540, 543), (321, 541, 352), (541, 542, 352), (352, 359, 321), (542, 543, 352), (362, 500, 433, 555), (352, 489, 360), (499, 367, 366, 434), (399, 396, 468, 400), (509, 370, 322, 510), (338, 337, 529, 528), (345, 407, 537, 536), (483, 409, 481, 484), (504, 431, 502, 505), (497, 425, 361), (405, 477, 534, 533), (552, 551, 361), (551, 498, 361), (361, 368, 552), (498, 553, 361), (499, 501, 498, 551), (361, 500, 362), (400, 340, 339, 399), (342, 391, 473, 469), (415, 354, 546, 492), (354, 353, 547, 546), (337, 395, 530, 529), (55, 508, 325, 511), (408, 411, 539, 538), (395, 396, 531, 530), (91, 94, 137, 101), (333, 332, 41, 514), (379, 448, 442, 327), (386, 520, 329, 328), (327, 442, 443), (562, 437, 441, 510), (374, 313, 324), (389, 459, 458, 387), (447, 314, 373), (317, 459, 318, 316), (448, 315, 442), (317, 461, 458, 459), (446, 376, 444), (520, 460, 461, 452), (103, 102, 86, 141), (370, 509, 62, 36), (99, 18, 97, 98), (334, 456, 457), (8, 6, 5, 9), (385, 316, 331), (314, 445, 315, 313), (461, 317, 384), (298, 238, 276, 235), (462, 318, 456), (262, 284, 263, 290), (460, 387, 458), (561, 326, 34, 49), (2, 3, 0, 1)])
me_freezea2.polygons.foreach_set('use_smooth', [True] * 563)
me_freezea2.polygons.foreach_set('material_index', [4, 7, 1, 1, 1, 3, 7, 7, 3, 7, 7, 7, 3, 1, 3, 3, 1, 3, 5, 3, 3, 7, 3, 3, 3, 3, 3, 1, 3, 3, 1, 1, 1, 1, 7, 3, 7, 3, 3, 3, 3, 3, 3, 3, 3, 3, 3, 3, 3, 3, 3, 3, 3, 3, 6, 4, 4, 3, 3, 3, 3, 3, 3, 3, 7, 1, 3, 3, 3, 3, 3, 3, 6, 3, 7, 3, 3, 3, 7, 3, 3, 3, 6, 5, 3, 3, 3, 2, 5, 3, 3, 6, 3, 3, 3, 3, 3, 3, 3, 5, 4, 3, 3, 3, 3, 3, 7, 3, 3, 3, 3, 3, 6, 3, 3, 3, 3, 3, 3, 3, 3, 3, 6, 3, 3, 4, 3, 3, 3, 3, 6, 2, 3, 3, 3, 3, 3, 6, 4, 3, 3, 3, 3, 3, 3, 3, 3, 3, 7, 3, 3, 3, 3, 6, 3, 3, 3, 3, 3, 6, 3, 3, 3, 3, 7, 3, 3, 3, 3, 3, 3, 3, 3, 3, 3, 5, 3, 4, 4, 3, 4, 4, 4, 4, 7, 3, 4, 4, 4, 4, 4, 4, 3, 4, 4, 4, 4, 4, 4, 4, 4, 4, 4, 4, 4, 4, 4, 4, 4, 4, 4, 4, 4, 4, 4, 4, 4, 4, 4, 4, 4, 3, 3, 7, 3, 3, 6, 6, 6, 6, 7, 3, 6, 6, 7, 6, 3, 6, 3, 6, 7, 6, 7, 7, 6, 3, 6, 6, 7, 7, 6, 6, 7, 3, 6, 7, 6, 6, 6, 6, 6, 6, 6, 6, 6, 6, 6, 6, 6, 7, 7, 7, 7, 6, 6, 7, 6, 6, 6, 6, 7, 6, 6, 7, 6, 7, 6, 7, 7, 6, 3, 6, 6, 6, 6, 6, 6, 6, 7, 6, 6, 6, 6, 7, 6, 6, 7, 3, 7, 7, 7, 1, 6, 7, 3, 7, 7, 7, 7, 7, 7, 3, 7, 7, 6, 3, 7, 7, 7, 7, 3, 7, 7, 6, 6, 3, 7, 7, 7, 7, 7, 7, 7, 6, 7, 7, 3, 7, 7, 7, 7, 7, 6, 7, 7, 7, 7, 7, 7, 7, 7, 7, 7, 7, 7, 7, 7, 7, 7, 7, 6, 7, 6, 7, 6, 7, 7, 7, 7, 7, 3, 7, 7, 7, 7, 7, 7, 7, 7, 7, 7, 7, 7, 7, 7, 6, 7, 7, 6, 7, 7, 7, 7, 7, 7, 7, 7, 7, 7, 7, 6, 7, 7, 7, 7, 7, 7, 7, 6, 7, 7, 7, 7, 7, 3, 7, 7, 7, 7, 7, 7, 7, 7, 7, 7, 7, 7, 7, 7, 7, 7, 7, 6, 6, 7, 3, 7, 7, 1, 1, 7, 7, 7, 7, 7, 7, 7, 7, 3, 7, 7, 7, 7, 7, 7, 7, 7, 7, 7, 7, 7, 3, 7, 7, 7, 7, 7, 7, 7, 7, 7, 7, 7, 7, 1, 7, 7, 7, 7, 7, 7, 7, 7, 7, 7, 7, 7, 7, 7, 7, 7, 7, 7, 7, 7, 7, 7, 7, 7, 7, 7, 7, 7, 7, 7, 7, 7, 7, 7, 7, 7, 7, 7, 7, 7, 7, 7, 7, 7, 7, 7, 7, 7, 7, 7, 3, 7, 7, 7, 7, 7, 7, 7, 7, 7, 7, 7, 7, 7, 3, 3, 3, 7, 1, 7, 7, 7, 6, 7, 6, 7, 7, 0])
_uv = me_freezea2.uv_layers.new(name='UVMap')
_uv.uv.foreach_set('vector', [0.5307, 0.08696, 0.4665, 0.08696, 0.4665, 0.04231, 0.5307, 0.04231, 0.9996, 0.6674, 0.9996, 0.5, 0.9996, 0.5, 0.9996, 0.6674, 0.05068, 0.2739, 0.2767, 0.2739, 0.2767, 0.5, 0.05068, 0.5, 0.5, 0.5, 0.7261, 0.5, 0.7261, 0.7261, 0.5, 0.7261, 0.05068, 0.7261, 0.2767, 0.7261, 0.2767, 0.9493, 0.05068, 0.9493, 0.9996, 0.6674, 0.9996, 0.5, 0.9996, 0.5, 0.9996, 0.6674, 0.9493, 0.9996, 0.8489, 0.9996, 0.8489, 0.6674, 0.9493, 0.6674, 0.5, 0.6674, 0.5, 0.5, 0.5, 0.5, 0.5, 0.6674, 0.874, 0.000447, 0.9996, 0.1679, 0.9996, 0.1679, 0.874, 0.000447, 0.5, 0.3326, 0.5, 0.5, 0.5, 0.5, 0.5, 0.3326, 0.4498, 0.3326, 0.3493, 0.3326, 0.3493, 0.000447, 0.4498, 0.000447, 0.5, 0.1679, 0.5, 0.3326, 0.5, 0.3326, 0.5, 0.1679, 0.6256, 0.000447, 0.5, 0.1679, 0.5, 0.1679, 0.6256, 0.000447, 0.2767, 0.5, 0.5, 0.5, 0.5, 0.7261, 0.2767, 0.7261, 0.9409, 0.4972, 0.9409, 0.7121, 0.9409, 0.7121, 0.9409, 0.4972, 0.05905, 0.7121, 0.05905, 0.7121, 0.05905, 0.4972, 0.05905, 0.4972, 0.2767, 0.05068, 0.5, 0.05068, 0.5, 0.2739, 0.2767, 0.2739, 0.9772, 0.4274, 0.9744, 0.4274, 0.9744, 0.4274, 0.9772, 0.4274, 0.9996, 0.3716, 0.4135, 0.3716, 0.4135, 0.2907, 0.9996, 0.2907, 0.9996, 0.5, 0.9996, 0.3326, 0.9996, 0.3326, 0.9996, 0.5, 0.9996, 0.6674, 0.9996, 0.8321, 0.9996, 0.8321, 0.9996, 0.6674, 0.9996, 0.1679, 0.9996, 0.3326, 0.9996, 0.3326, 0.9996, 0.1679, 0.9996, 0.5, 0.9996, 0.6674, 0.9996, 0.6674, 0.9996, 0.5, 0.9996, 0.3326, 0.9996, 0.1679, 0.9996, 0.1679, 0.9996, 0.3326, 0.5, 0.1679, 0.5, 0.3326, 0.5, 0.3326, 0.5, 0.1679, 0.9996, 0.6674, 0.9996, 0.8321, 0.9996, 0.8321, 0.9996, 0.6674, 0.000447, 0.000447, 0.9996, 0.000447, 0.000447, 0.000447, 0.9996, 0.000447, 0.5, 0.05068, 0.7261, 0.05068, 0.7261, 0.2739, 0.5, 0.2739, 0.5, 0.3326, 0.5, 0.5, 0.5, 0.5, 0.5, 0.3326, 0.5, 0.6674, 0.5, 0.8321, 0.5, 0.8321, 0.5, 0.6674, 0.9521, 0.2739, 0.7261, 0.2739, 0.7261, 0.05068, 0.9521, 0.05068, 0.7261, 0.2739, 0.9521, 0.2739, 0.9521, 0.5, 0.7261, 0.5, 0.5, 0.7261, 0.7261, 0.7261, 0.7261, 0.9493, 0.5, 0.9493, 0.05068, 0.5, 0.2767, 0.5, 0.2767, 0.7261, 0.05068, 0.7261, 0.5, 0.6674, 0.5, 0.8321, 0.5, 0.8321, 0.5, 0.6674, 0.5, 0.3326, 0.5, 0.5, 0.5, 0.5, 0.5, 0.3326, 0.5, 0.1679, 0.6256, 0.000447, 0.6256, 0.000447, 0.5, 0.1679, 0.6256, 0.000447, 0.5, 0.1679, 0.5, 0.1679, 0.6256, 0.000447, 0.9996, 0.3326, 0.9996, 0.1679, 0.9996, 0.1679, 0.9996, 0.3326, 0.9996, 0.5, 0.9996, 0.3326, 0.9996, 0.3326, 0.9996, 0.5, 0.874, 0.000447, 0.9996, 0.1679, 0.9996, 0.1679, 0.874, 0.000447, 0.5, 0.5, 0.5, 0.6674, 0.5, 0.6674, 0.5, 0.5, 0.5, 0.5, 0.5, 0.6674, 0.5, 0.6674, 0.5, 0.5, 0.874, 0.9996, 0.9996, 0.8321, 0.9996, 0.8321, 0.874, 0.9996, 0.9828, 0.4944, 0.9856, 0.4944, 0.9856, 0.4944, 0.9828, 0.4944, 0.07301, 0.003238, 0.8126, 0.003238, 0.8516, 0.4274, 0.5921, 0.8042, 0.9075, 0.003238, 0.9772, 0.9437, 0.1484, 0.4274, 0.1874, 0.003238, 0.9075, 0.003238, 0.07301, 0.003238, 0.6981, 0.5223, 0.4107, 0.7875, 0.5921, 0.8042, 0.3019, 0.5223, 0.9075, 0.003238, 0.07301, 0.003238, 0.8126, 0.003238, 0.8126, 0.003238, 0.07301, 0.003238, 0.06464, 0.433, 0.07301, 0.003238, 0.4107, 0.7875, 0.5642, 0.9968, 0.0144, 0.9409, 0.06464, 0.433, 0.5642, 0.9968, 0.3995, 0.8712, 0.3995, 0.8712, 0.3995, 0.874, 0.3995, 0.874, 0.8489, 0.9996, 0.7512, 0.9996, 0.7512, 0.6674, 0.8489, 0.6674, 0.5307, 0.0758, 0.5167, 0.07859, 0.5195, 0.08138, 0.5558, 0.06185, 0.5167, 0.0758, 0.4888, 0.08138, 0.5279, 0.08138, 0.5307, 0.07859, 0.6005, 0.8572, 0.5726, 0.994, 0.5726, 0.994, 0.6005, 0.8572, 0.07301, 0.003238, 0.8516, 0.4274, 0.6981, 0.5223, 0.8516, 0.4274, 0.9828, 0.4944, 0.7009, 0.5223, 0.3019, 0.5223, 0.1484, 0.4274, 0.9075, 0.003238, 0.2991, 0.5223, 0.01719, 0.4944, 0.1484, 0.4274, 0.9409, 0.06743, 0.7205, 0.06743, 0.5, 0.06743, 0.9409, 0.06743, 0.9409, 0.06743, 0.9409, 0.9242, 0.9996, 0.1679, 0.874, 0.000447, 0.874, 0.000447, 0.9996, 0.1679, 0.05068, 0.05068, 0.2767, 0.05068, 0.2767, 0.2739, 0.05068, 0.2739, 0.05905, 0.2823, 0.05905, 0.9242, 0.05905, 0.06743, 0.05905, 0.06743, 0.05905, 0.06743, 0.9409, 0.06743, 0.9409, 0.9242, 0.9409, 0.9242, 0.05905, 0.9242, 0.9409, 0.9242, 0.9409, 0.9242, 0.9409, 0.7121, 0.8516, 0.4274, 0.9744, 0.4274, 0.9828, 0.4944, 0.01719, 0.4944, 0.02556, 0.4274, 0.1484, 0.4274, 0.8489, 0.6674, 0.7512, 0.6674, 0.7512, 0.3326, 0.8489, 0.3326, 0.9409, 0.2823, 0.9409, 0.2823, 0.9409, 0.4972, 0.9409, 0.4972, 0.9996, 0.5, 0.9996, 0.6674, 0.9996, 0.6674, 0.9996, 0.5, 0.05905, 0.2823, 0.05905, 0.4972, 0.05905, 0.9242, 0.2795, 0.9242, 0.5, 0.9242, 0.05905, 0.9242, 0.2795, 0.9242, 0.05905, 0.9242, 0.05905, 0.9242, 0.2795, 0.9242, 0.5502, 0.6674, 0.4498, 0.6674, 0.4498, 0.3326, 0.5502, 0.3326, 0.9409, 0.9242, 0.9409, 0.9242, 0.7205, 0.9242, 0.7205, 0.9242, 0.5977, 0.8544, 0.6005, 0.8572, 0.6005, 0.8572, 0.5977, 0.8544, 0.1874, 0.003238, 0.1874, 0.003238, 0.9075, 0.003238, 0.9075, 0.003238, 0.4498, 0.6674, 0.5502, 0.6674, 0.5502, 0.9996, 0.4498, 0.9996, 0.4135, 0.000447, 0.9996, 0.000447, 0.9996, 0.2907, 0.4135, 0.2907, 0.9884, 0.4916, 0.9884, 0.4916, 0.9884, 0.4916, 0.9884, 0.4916, 0.0144, 0.4944, 0.0144, 0.4944, 0.01161, 0.4916, 0.01161, 0.4916, 0.4051, 0.8656, 0.4051, 0.8656, 0.4023, 0.8684, 0.4023, 0.8684, 0.9996, 0.9996, 0.000447, 0.9996, 0.000447, 0.000447, 0.9996, 0.000447, 1.002, 0.9996, 0.003238, 0.9996, 0.003238, 0.7205, 1.002, 0.7205, 0.02556, 0.4274, 0.02556, 0.4274, 0.02277, 0.4274, 0.02277, 0.4274, 0.9772, 0.9437, 0.9354, 0.447, 0.4358, 0.9968, 0.4358, 0.9968, 0.2488, 0.6674, 0.3493, 0.6674, 0.3493, 0.9996, 0.2488, 0.9996, 0.9409, 0.06743, 0.9409, 0.9242, 0.9409, 0.2823, 0.9409, 0.9242, 0.9409, 0.7121, 0.9409, 0.7121, 0.9409, 0.9242, 0.05905, 0.7121, 0.05905, 0.7121, 0.05905, 0.9242, 0.05905, 0.9242, 0.9772, 0.4274, 0.9772, 0.4302, 0.9772, 0.4302, 0.9772, 0.4274, 0.02277, 0.4302, 0.02277, 0.4302, 0.02277, 0.4302, 0.02277, 0.4302, 0.9075, 0.003238, 0.9354, 0.447, 0.9354, 0.447, 0.9075, 0.003238, 0.9772, 0.4302, 0.9884, 0.4916, 0.9884, 0.4916, 0.9772, 0.4302, 1.002, 0.7149, 0.003238, 0.7149, 0.003238, 0.38, 1.002, 0.38, 0.003238, 0.006029, 0.9996, 0.006029, 0.9996, 0.1707, 0.003238, 0.1707, 0.7205, 0.9242, 0.9409, 0.9242, 0.05905, 0.9242, 0.05905, 0.06743, 0.9409, 0.06743, 0.2795, 0.06743, 0.7205, 0.06743, 0.9409, 0.06743, 0.9409, 0.06743, 0.7205, 0.06743, 0.05905, 0.7121, 0.05905, 0.9242, 0.05905, 0.9242, 0.9409, 0.2823, 0.9409, 0.2823, 0.9409, 0.06743, 0.9409, 0.06743, 0.2488, 0.6674, 0.1512, 0.6674, 0.1512, 0.3326, 0.2488, 0.3326, 0.05905, 0.4972, 0.05905, 0.2823, 0.05905, 0.2823, 0.05905, 0.4972, 0.2795, 0.9242, 0.05905, 0.9242, 0.05905, 0.9242, 0.9409, 0.06743, 0.9409, 0.06743, 0.7205, 0.06743, 0.3019, 0.5223, 0.3019, 0.5223, 0.5921, 0.8042, 0.5921, 0.8042, 0.5642, 0.9968, 0.567, 0.9968, 0.567, 0.9968, 0.5642, 0.9968, 0.3493, 0.3326, 0.2488, 0.3326, 0.2488, 0.000447, 0.3493, 0.000447, 0.9409, 0.06743, 0.5, 0.06743, 0.2795, 0.06743, 0.5, 0.9242, 0.7205, 0.9242, 0.05905, 0.9242, 0.05905, 0.2823, 0.05905, 0.06743, 0.05905, 0.06743, 0.9409, 0.9242, 0.9409, 0.4972, 0.9409, 0.2823, 0.9409, 0.9242, 0.9409, 0.7121, 0.9409, 0.4972, 0.05905, 0.4972, 0.05905, 0.7121, 0.05905, 0.9242, 0.4051, 0.8656, 0.433, 0.9968, 0.4302, 0.9968, 0.9744, 0.4274, 0.8516, 0.4274, 0.8516, 0.4274, 0.9744, 0.4274, 0.5949, 0.8516, 0.5698, 0.9968, 0.567, 0.9968, 0.3493, 0.6674, 0.4498, 0.6674, 0.4498, 0.9996, 0.3493, 0.9996, 0.1484, 0.4274, 0.1484, 0.4274, 0.02556, 0.4274, 0.02556, 0.4274, 0.4051, 0.8656, 0.4274, 0.994, 0.3995, 0.874, 0.5307, 0.04231, 0.4665, 0.04231, 0.4665, 0.08696, 0.5307, 0.08696, 0.5949, 0.8516, 0.6005, 0.8572, 0.5726, 0.994, 0.0144, 0.4944, 0.01161, 0.4916, 0.02556, 0.4274, 0.5698, 0.9968, 0.5726, 0.994, 0.5726, 0.994, 0.5698, 0.9968, 0.9744, 0.4274, 0.9884, 0.4916, 0.9856, 0.4944, 0.05068, 0.9996, -0.04979, 0.9996, -0.04979, 0.6674, 0.05068, 0.6674, 0.000447, 0.000447, 0.9996, 0.000447, 0.9996, 0.9996, 0.000447, 0.9996, 0.9744, 0.4274, 0.9772, 0.4302, 0.9884, 0.4916, 0.4107, 0.7875, 0.4135, 0.7875, 0.4135, 0.7875, 0.4107, 0.7875, 0.01161, 0.4916, 0.02277, 0.4302, 0.02556, 0.4274, 0.3995, 0.8712, 0.3995, 0.8712, 0.4023, 0.8684, 0.4023, 0.8684, 0.9772, 0.4302, 0.9772, 0.4302, 0.9772, 0.4302, 0.9772, 0.4302, 0.05068, 0.9996, -0.04979, 0.9996, -0.04979, 0.6674, 0.05068, 0.6674, 0.9996, 0.9996, 0.003238, 0.9996, 0.003238, 0.1707, 0.9996, 0.1707, 0.3019, 0.5223, 0.2991, 0.5223, 0.1484, 0.4274, 0.9996, 0.9996, 0.000447, 0.9996, 0.000447, 0.000447, 0.9996, 0.000447, 0.8516, 0.4274, 0.7009, 0.5223, 0.6981, 0.5223, 0.5949, 0.8516, 0.4135, 0.7875, 0.4135, 0.7875, 0.5949, 0.8516, 0.06464, 0.433, 0.4107, 0.7875, 0.4135, 0.7875, 0.4358, 0.9968, 0.4358, 0.9968, 0.433, 0.9968, 0.433, 0.9968, 0.5921, 0.8042, 0.5921, 0.8042, 0.9772, 0.9437, 0.5698, 0.9968, 0.567, 0.9968, 0.567, 0.9968, 0.5698, 0.9968, 0.000447, 0.000447, 0.9996, 0.000447, 0.9996, 0.9996, 0.000447, 0.9996, 0.05068, 0.9996, -0.04979, 0.9996, -0.04979, 0.6674, 0.05068, 0.6674, 0.4051, 0.8656, 0.4302, 0.9968, 0.4274, 0.994, 0.4051, 0.8656, 0.3995, 0.8712, 0.4023, 0.8684, 0.01161, 0.4916, 0.01161, 0.4916, 0.02556, 0.4274, 0.9744, 0.4274, 0.9772, 0.4274, 0.9772, 0.4302, 0.3493, 0.6674, 0.4498, 0.6674, 0.4498, 0.9996, 0.3493, 0.9996, 0.1874, 0.003238, 0.1874, 0.003238, 0.1484, 0.4274, 0.1484, 0.4274, 0.5949, 0.8516, 0.5726, 0.994, 0.5698, 0.9968, 0.02277, 0.4302, 0.02277, 0.4274, 0.02556, 0.4274, 0.5949, 0.8516, 0.5977, 0.8544, 0.6005, 0.8572, 0.5977, 0.8544, 0.5949, 0.8516, 0.5949, 0.8516, 0.5977, 0.8544, 0.4498, 0.6674, 0.5502, 0.6674, 0.5502, 0.9996, 0.4498, 0.9996, 0.9884, 0.4916, 0.9856, 0.4944, 0.9856, 0.4944, 0.9884, 0.4916, 0.4274, 0.994, 0.4274, 0.994, 0.4302, 0.9968, 0.4302, 0.9968, 0.9744, 0.4274, 0.9884, 0.4916, 0.9884, 0.4916, 0.4051, 0.8656, 0.4358, 0.9968, 0.433, 0.9968, 0.05068, 0.9996, -0.04979, 0.9996, -0.04979, 0.6674, 0.05068, 0.6674, 0.000447, 0.000447, 0.9996, 0.000447, 0.9996, 0.9996, 0.000447, 0.9996, 0.5949, 0.8516, 0.6005, 0.8572, 0.6005, 0.8572, 0.6005, 0.8572, 0.6005, 0.8572, 0.6005, 0.8572, 0.6005, 0.8572, 0.02277, 0.4302, 0.02277, 0.4302, 0.02277, 0.4274, 0.7009, 0.5223, 0.6981, 0.5223, 0.6981, 0.5223, 0.7009, 0.5223, 0.4051, 0.8656, 0.3995, 0.874, 0.3995, 0.8712, 0.5949, 0.8516, 0.567, 0.9968, 0.5642, 0.9968, 0.9772, 0.4274, 0.9772, 0.4302, 0.9772, 0.4302, 0.9744, 0.4274, 0.9856, 0.4944, 0.9828, 0.4944, 0.01719, 0.4944, 0.0144, 0.4944, 0.02556, 0.4274, 0.003238, 0.3688, 0.000447, 0.003238, 0.4107, 0.003238, 0.4135, 0.3688, 0.3019, 0.5223, 0.3019, 0.5223, 0.2991, 0.5223, 0.2991, 0.5223, 0.5167, 0.0758, 0.5363, 0.06464, 0.4916, 0.0451, 0.553, 0.0451, 0.5084, 0.06464, 0.5307, 0.0758, 0.9828, 0.4944, 0.7009, 0.5223, 0.7009, 0.5223, 0.9828, 0.4944, 0.5558, 0.06185, 0.553, 0.0451, 0.5307, 0.0758, 0.5167, 0.0758, 0.4916, 0.0451, 0.4888, 0.08138, 0.5474, 0.06185, 0.5447, 0.0451, 0.4916, 0.0451, 0.553, 0.0451, 0.5, 0.0451, 0.4972, 0.06185, 0.5837, 0.5, 0.5, 0.5, 0.5, 0.3326, 0.6256, 0.2823, 0.4051, 0.8656, 0.5921, 0.8042, 0.9772, 0.9437, 0.4358, 0.9968, 0.5391, 0.06464, 0.5586, 0.06464, 0.5474, 0.06185, 0.5363, 0.06464, 0.5474, 0.06185, 0.4916, 0.0451, 0.4972, 0.06185, 0.4888, 0.06464, 0.5084, 0.06464, 0.553, 0.0451, 0.4972, 0.06185, 0.5084, 0.06464, 0.5586, 0.06464, 0.5586, 0.06185, 0.5474, 0.06185, 0.4972, 0.06185, 0.4888, 0.06185, 0.4888, 0.06464, 0.2991, 0.5223, 0.2991, 0.5223, 0.01719, 0.4944, 0.01719, 0.4944, 0.5279, 0.08138, 0.5279, 0.08138, 0.5307, 0.07859, 0.5279, 0.08138, 0.5307, 0.07859, 0.5307, 0.07859, 0.5167, 0.07859, 0.5167, 0.07859, 0.5195, 0.08138, 0.5167, 0.07859, 0.5195, 0.08138, 0.5195, 0.08138, 0.4888, 0.06185, 0.4888, 0.06464, 0.4888, 0.06464, 0.4888, 0.06185, 0.4888, 0.06185, 0.4888, 0.06464, 0.5586, 0.06464, 0.5586, 0.06464, 0.5586, 0.06185, 0.5586, 0.06464, 0.5586, 0.06185, 0.5586, 0.06185, 0.5307, 0.0758, 0.5558, 0.06185, 0.5307, 0.0758, 0.5167, 0.0758, 0.5167, 0.0758, 0.4888, 0.08138, 0.5167, 0.07859, 0.5167, 0.07859, 0.5167, 0.07859, 0.5279, 0.08138, 0.5279, 0.08138, 0.5307, 0.07859, 0.5307, 0.07859, 0.5307, 0.07859, 0.5307, 0.07859, 0.5363, 0.06464, 0.5391, 0.06464, 0.5474, 0.06185, 0.4972, 0.06185, 0.5084, 0.06464, 0.5084, 0.06464, 0.4888, 0.06185, 0.4888, 0.06464, 0.4888, 0.06464, 0.5586, 0.06464, 0.5586, 0.06464, 0.5586, 0.06185, 0.4888, 0.06185, 0.4888, 0.06185, 0.4888, 0.06185, 0.5167, 0.07859, 0.5195, 0.08138, 0.5195, 0.08138, 0.5586, 0.06185, 0.5586, 0.06185, 0.5586, 0.06185, 0.4888, 0.06185, 0.4888, 0.06185, 0.4888, 0.06185, 0.5279, 0.08138, 0.5279, 0.08138, 0.5307, 0.07859, 0.5307, 0.07859, 0.5307, 0.07859, 0.5307, 0.07859, 0.5167, 0.07859, 0.5167, 0.07859, 0.5167, 0.07859, 0.4888, 0.06185, 0.4888, 0.06464, 0.4888, 0.06464, 0.5586, 0.06464, 0.5586, 0.06464, 0.5586, 0.06185, 0.5586, 0.06185, 0.5586, 0.06185, 0.5586, 0.06185, 0.5167, 0.07859, 0.5195, 0.08138, 0.5195, 0.08138, 0.9996, 0.000447, 0.9996, 0.9996, 0.000447, 0.9996, 0.000447, 0.000447, 0.4107, 0.7875, 0.6981, 0.5223, 0.6981, 0.5223, 0.4107, 0.7875, 0.05068, 0.9996, -0.04979, 0.9996, -0.04979, 0.6674, 0.05068, 0.6674, 0.000447, 0.9996, 0.9996, 0.4637, 0.9996, 0.9996, 0.000447, 0.9996, 0.02277, 0.4302, 0.02277, 0.4302, 0.02277, 0.4274, 0.02277, 0.4274, 0.05068, 0.6674, 0.1512, 0.6674, 0.1512, 0.9996, 0.05068, 0.9996, 0.8489, 0.6674, 0.9493, 0.6674, 0.9493, 0.9996, 0.8489, 0.9996, 0.6814, 0.9996, 0.8489, 0.9996, 0.9493, 0.9996, 0.5502, 0.6674, 0.4498, 0.6674, 0.4498, 0.3326, 0.5502, 0.3326, 0.8489, 0.6674, 0.7512, 0.6674, 0.7512, 0.3326, 0.8489, 0.3326, 0.433, 0.9968, 0.433, 0.9968, 0.4302, 0.9968, 0.4302, 0.9968, 0.7512, 0.9996, 0.6507, 0.9996, 0.6507, 0.6674, 0.7512, 0.6674, 0.6814, 0.9996, 0.8489, 0.9996, 0.9493, 0.9996, 0.5837, 0.5, 0.5, 0.5, 0.5, 0.3326, 0.6256, 0.2823, 0.05068, 0.6674, -0.04979, 0.6674, -0.04979, 0.3326, 0.05068, 0.3326, 0.06464, 0.433, 0.0144, 0.9409, 0.07301, 0.003238, 0.07301, 0.003238, 0.8489, 0.6674, 0.9493, 0.6674, 0.9493, 0.9996, 0.8489, 0.9996, 0.0144, 0.4944, 0.0144, 0.4944, 0.01719, 0.4944, 0.01719, 0.4944, 0.09533, 0.9996, 0.6507, 0.9996, 0.6814, 0.9996, 0.6674, 0.5, 0.7512, 0.5, 0.7512, 0.6674, 0.6256, 0.7177, 0.3493, 0.6674, 0.2488, 0.6674, 0.2488, 0.3326, 0.3493, 0.3326, 0.5, 0.3326, 0.5, 0.1679, 0.5, 0.1679, 0.5, 0.3326, 0.7512, 0.9996, 0.6507, 0.9996, 0.6507, 0.6674, 0.7512, 0.6674, 0.1512, 0.6674, 0.05068, 0.6674, 0.05068, 0.3326, 0.1512, 0.3326, 0.8516, 0.4274, 0.8126, 0.003238, 0.8126, 0.003238, 0.8516, 0.4274, 0.09533, 0.9996, 0.6507, 0.9996, 0.6814, 0.9996, 0.05068, 0.6674, -0.04979, 0.6674, -0.04979, 0.3326, 0.05068, 0.3326, 0.7512, 0.8321, 0.6256, 0.9996, 0.5, 0.8321, 0.6256, 0.7177, 0.5, 0.5, 0.5837, 0.5, 0.6256, 0.7177, 0.5, 0.6674, 0.9493, 0.3326, 0.8489, 0.3326, 0.8489, 0.000447, 0.9493, 0.000447, 0.8489, 0.9996, 0.7512, 0.9996, 0.7512, 0.6674, 0.8489, 0.6674, 0.3493, 0.6674, 0.2488, 0.6674, 0.2488, 0.3326, 0.3493, 0.3326, 0.9996, 0.4637, 0.000447, 0.9996, 0.000447, 0.000447, 0.9996, 0.000447, 0.2349, 0.9996, 0.09533, 0.9996, 0.6814, 0.9996, 0.7512, 0.9996, 0.6507, 0.9996, 0.6507, 0.6674, 0.7512, 0.6674, 0.6507, 0.9996, 0.5502, 0.9996, 0.5502, 0.6674, 0.6507, 0.6674, 0.6814, 0.9996, 0.6507, 0.9996, 0.7512, 0.9996, 0.7512, 0.3326, 0.6507, 0.3326, 0.6507, 0.000447, 0.7512, 0.000447, 0.7512, 0.000447, 0.8489, 0.000447, 0.8489, 0.3326, 0.7512, 0.3326, 0.5502, 0.3326, 0.6507, 0.3326, 0.6507, 0.6674, 0.5502, 0.6674, 0.3493, 0.3326, 0.4498, 0.3326, 0.4498, 0.6674, 0.3493, 0.6674, 0.1512, 0.3326, 0.2488, 0.3326, 0.2488, 0.6674, 0.1512, 0.6674, -0.04979, 0.000447, 0.05068, 0.000447, 0.05068, 0.3326, -0.04979, 0.3326, 0.1512, 0.6674, 0.05068, 0.6674, 0.05068, 0.3326, 0.1512, 0.3326, 0.2349, 0.9996, 0.09533, 0.9996, 0.6814, 0.9996, 0.1512, 0.6674, 0.2488, 0.6674, 0.2488, 0.9996, 0.1512, 0.9996, 0.7512, 0.9996, 0.6507, 0.9996, 0.6507, 0.6674, 0.7512, 0.6674, 0.6814, 0.9996, 0.6507, 0.9996, 0.7512, 0.9996, 0.5, 0.5, 0.5, 0.6674, 0.5, 0.6674, 0.5, 0.5, 0.05068, 0.000447, 0.1512, 0.000447, 0.1512, 0.3326, 0.05068, 0.3326, 0.7512, 0.8321, 0.6256, 0.9996, 0.5, 0.8321, 0.6256, 0.7177, -0.04979, 0.000447, 0.05068, 0.000447, 0.05068, 0.3326, -0.04979, 0.3326, 0.05068, 0.000447, 0.1512, 0.000447, 0.1512, 0.3326, 0.05068, 0.3326, 0.09533, 0.9996, 0.09533, 0.9996, 0.6814, 0.9996, 0.05068, 0.9996, -0.04979, 0.9996, -0.04979, 0.6674, 0.05068, 0.6674, 0.8963, 0.9996, 0.7149, 0.9996, 0.6814, 0.9996, 0.7149, 0.9996, 0.4665, 0.9996, 0.6814, 0.9996, 0.6814, 0.9996, 0.9493, 0.9996, 0.8963, 0.9996, 0.4665, 0.9996, 0.2349, 0.9996, 0.6814, 0.9996, 0.5502, 0.6674, 0.6507, 0.6674, 0.6507, 0.9996, 0.5502, 0.9996, 0.6814, 0.9996, 0.7512, 0.9996, 0.8489, 0.9996, 0.9493, 0.6674, 0.8489, 0.6674, 0.8489, 0.3326, 0.9493, 0.3326, 0.874, 0.000447, 0.9996, 0.1679, 0.9996, 0.1679, 0.874, 0.000447, 0.2488, 0.3326, 0.1512, 0.3326, 0.1512, 0.000447, 0.2488, 0.000447, 0.05068, 0.000447, 0.1512, 0.000447, 0.1512, 0.3326, 0.05068, 0.3326, 0.4498, 0.3326, 0.3493, 0.3326, 0.3493, 0.000447, 0.4498, 0.000447, 0.4498, 0.3326, 0.3493, 0.3326, 0.3493, 0.000447, 0.4498, 0.000447, 0.874, 0.9996, 0.7512, 0.8321, 0.874, 0.7177, 0.9996, 0.8321, 0.09533, 0.9996, 0.09533, 0.9996, 0.6814, 0.9996, 0.01161, 0.4916, 0.01161, 0.4916, 0.02277, 0.4302, 0.02277, 0.4302, 0.8963, 0.9996, 0.7149, 0.9996, 0.6814, 0.9996, 0.7149, 0.9996, 0.4665, 0.9996, 0.6814, 0.9996, 0.6814, 0.9996, 0.9493, 0.9996, 0.8963, 0.9996, 0.4665, 0.9996, 0.2349, 0.9996, 0.6814, 0.9996, 0.2488, 0.6674, 0.3493, 0.6674, 0.3493, 0.9996, 0.2488, 0.9996, 0.6814, 0.9996, 0.7512, 0.9996, 0.8489, 0.9996, 0.5502, 0.6674, 0.6507, 0.6674, 0.6507, 0.9996, 0.5502, 0.9996, 0.7512, 0.3326, 0.7512, 0.5, 0.6674, 0.5, 0.6256, 0.2823, 0.8489, 0.6674, 0.7512, 0.6674, 0.7512, 0.3326, 0.8489, 0.3326, 0.6507, 0.3326, 0.7512, 0.3326, 0.7512, 0.6674, 0.6507, 0.6674, 0.6507, 0.3326, 0.5502, 0.3326, 0.5502, 0.000447, 0.6507, 0.000447, 0.5502, 0.3326, 0.4498, 0.3326, 0.4498, 0.000447, 0.5502, 0.000447, 0.6507, 0.3326, 0.5502, 0.3326, 0.5502, 0.000447, 0.6507, 0.000447, 0.3493, 0.3326, 0.2488, 0.3326, 0.2488, 0.000447, 0.3493, 0.000447, 0.2488, 0.3326, 0.1512, 0.3326, 0.1512, 0.000447, 0.2488, 0.000447, 0.7512, 0.3326, 0.7512, 0.5, 0.6674, 0.5, 0.6256, 0.2823, 0.06464, 0.433, 0.4135, 0.7875, 0.5949, 0.8516, 0.5642, 0.9968, 0.8489, 0.6674, 0.9493, 0.6674, 0.9493, 0.9996, 0.8489, 0.9996, 0.8489, 0.6674, 0.9493, 0.6674, 0.9493, 0.9996, 0.8489, 0.9996, 0.05068, 0.6674, 0.1512, 0.6674, 0.1512, 0.9996, 0.05068, 0.9996, 0.5, 0.5, 0.2767, 0.5, 0.2767, 0.2739, 0.5, 0.2739, 0.5502, 0.3326, 0.4498, 0.3326, 0.4498, 0.000447, 0.5502, 0.000447, 0.5, 0.1679, 0.6256, 0.000447, 0.6256, 0.000447, 0.5, 0.1679, 0.874, 0.9996, 0.9996, 0.8321, 0.9996, 0.8321, 0.874, 0.9996, 0.874, 0.9996, 0.9996, 0.8321, 0.9996, 0.8321, 0.874, 0.9996, 0.9996, 0.1679, 0.874, 0.000447, 0.874, 0.000447, 0.9996, 0.1679, 0.9996, 0.1679, 0.9996, 0.3326, 0.9996, 0.3326, 0.9996, 0.1679, 0.6814, 0.9996, 0.8489, 0.9996, 0.9493, 0.9996, 0.5502, 0.6674, 0.4498, 0.6674, 0.4498, 0.3326, 0.5502, 0.3326, 0.05068, 0.6674, -0.04979, 0.6674, -0.04979, 0.3326, 0.05068, 0.3326, 0.4274, 0.994, 0.4274, 0.994, 0.3995, 0.874, 0.3995, 0.874, 0.6814, 0.9996, 0.8489, 0.9996, 0.9493, 0.9996, 0.6507, 0.3326, 0.7512, 0.3326, 0.7512, 0.6674, 0.6507, 0.6674, 0.2488, 0.6674, 0.1512, 0.6674, 0.1512, 0.3326, 0.2488, 0.3326, 0.5921, 0.8042, 0.5921, 0.8042, 0.4051, 0.8656, 0.4051, 0.8656, 0.05068, 0.6674, 0.1512, 0.6674, 0.1512, 0.9996, 0.05068, 0.9996, 0.6814, 0.9996, 0.8489, 0.9996, 0.9493, 0.9996, 0.5502, 0.6674, 0.4498, 0.6674, 0.4498, 0.3326, 0.5502, 0.3326, 0.05068, 0.6674, -0.04979, 0.6674, -0.04979, 0.3326, 0.05068, 0.3326, 0.01161, 0.4916, 0.01161, 0.4916, 0.01161, 0.4916, 0.01161, 0.4916, 0.05068, 0.6674, 0.1512, 0.6674, 0.1512, 0.9996, 0.05068, 0.9996, 0.6814, 0.9996, 0.8489, 0.9996, 0.9493, 0.9996, 0.05068, 0.000447, 0.1512, 0.000447, 0.1512, 0.3326, 0.05068, 0.3326, 0.7512, 0.000447, 0.8489, 0.000447, 0.8489, 0.3326, 0.7512, 0.3326, 0.5921, 0.8042, 0.5921, 0.8042, 0.5921, 0.8042, 0.5921, 0.8042, 0.8489, 0.6674, 0.9493, 0.6674, 0.9493, 0.9996, 0.8489, 0.9996, 0.6256, 0.000447, 0.5, 0.1679, 0.5, 0.1679, 0.6256, 0.000447, 0.5, 0.5, 0.5837, 0.5, 0.6256, 0.7177, 0.5, 0.6674, 0.874, 0.9996, 0.9996, 0.8321, 0.9996, 0.8321, 0.874, 0.9996, 0.6256, 0.7177, 0.5837, 0.5, 0.6674, 0.5, 0.9996, 0.1679, 0.874, 0.000447, 0.874, 0.000447, 0.9996, 0.1679, 0.9996, 0.8321, 0.9996, 0.6674, 0.9996, 0.6674, 0.9996, 0.8321, 0.6507, 0.6674, 0.5502, 0.6674, 0.5502, 0.3326, 0.6507, 0.3326, 0.5, 0.8321, 0.6256, 0.9996, 0.6256, 0.9996, 0.5, 0.8321, 0.6256, 0.7177, 0.5837, 0.5, 0.6674, 0.5, 0.5, 0.6674, 0.5, 0.8321, 0.5, 0.8321, 0.5, 0.6674, 0.3493, 0.6674, 0.4498, 0.6674, 0.4498, 0.9996, 0.3493, 0.9996, 0.09533, 0.9996, 0.6507, 0.9996, 0.6814, 0.9996, 0.6507, 0.3326, 0.7512, 0.3326, 0.7512, 0.6674, 0.6507, 0.6674, 0.5502, 0.3326, 0.6507, 0.3326, 0.6507, 0.6674, 0.5502, 0.6674, 0.6256, 0.000447, 0.7512, 0.1679, 0.6256, 0.2823, 0.5, 0.1679, -0.04979, 0.000447, 0.05068, 0.000447, 0.05068, 0.3326, -0.04979, 0.3326, 0.1512, 0.6674, 0.2488, 0.6674, 0.2488, 0.9996, 0.1512, 0.9996, 0.8489, 0.3326, 0.9493, 0.3326, 0.9493, 0.6674, 0.8489, 0.6674, 0.3493, 0.6674, 0.4498, 0.6674, 0.4498, 0.9996, 0.3493, 0.9996, 0.09533, 0.9996, 0.6507, 0.9996, 0.6814, 0.9996, 0.3493, 0.6674, 0.2488, 0.6674, 0.2488, 0.3326, 0.3493, 0.3326, 0.6507, 0.6674, 0.5502, 0.6674, 0.5502, 0.3326, 0.6507, 0.3326, 0.3493, 0.6674, 0.2488, 0.6674, 0.2488, 0.3326, 0.3493, 0.3326, 0.7512, 0.1679, 0.874, 0.000447, 0.9996, 0.1679, 0.874, 0.2823, 0.1512, 0.6674, 0.2488, 0.6674, 0.2488, 0.9996, 0.1512, 0.9996, 0.1512, 0.6674, 0.05068, 0.6674, 0.05068, 0.3326, 0.1512, 0.3326, 0.3493, 0.6674, 0.4498, 0.6674, 0.4498, 0.9996, 0.3493, 0.9996, 0.09533, 0.9996, 0.6507, 0.9996, 0.6814, 0.9996, 0.3493, 0.6674, 0.2488, 0.6674, 0.2488, 0.3326, 0.3493, 0.3326, 0.3493, 0.3326, 0.4498, 0.3326, 0.4498, 0.6674, 0.3493, 0.6674, 0.05068, 0.6674, -0.04979, 0.6674, -0.04979, 0.3326, 0.05068, 0.3326, 0.6507, 0.3326, 0.7512, 0.3326, 0.7512, 0.6674, 0.6507, 0.6674, 0.9493, 0.3326, 0.8489, 0.3326, 0.8489, 0.000447, 0.9493, 0.000447, 0.1512, 0.6674, 0.2488, 0.6674, 0.2488, 0.9996, 0.1512, 0.9996, 0.9493, 0.6674, 0.8489, 0.6674, 0.8489, 0.3326, 0.9493, 0.3326, 0.05068, 0.6674, 0.1512, 0.6674, 0.1512, 0.9996, 0.05068, 0.9996, 0.09533, 0.9996, 0.6507, 0.9996, 0.6814, 0.9996, 0.5502, 0.6674, 0.4498, 0.6674, 0.4498, 0.3326, 0.5502, 0.3326, 0.6507, 0.6674, 0.5502, 0.6674, 0.5502, 0.3326, 0.6507, 0.3326, 0.8321, 0.5, 0.874, 0.7177, 0.7512, 0.6674, 0.7512, 0.5, 0.6507, 0.3326, 0.7512, 0.3326, 0.7512, 0.6674, 0.6507, 0.6674, 0.05068, 0.000447, 0.1512, 0.000447, 0.1512, 0.3326, 0.05068, 0.3326, 0.8489, 0.9996, 0.7512, 0.9996, 0.7512, 0.6674, 0.8489, 0.6674, 0.2795, 0.06743, 0.2795, 0.06743, 0.05905, 0.06743, 0.05905, 0.06743, 0.5, 0.5, 0.5, 0.3326, 0.5, 0.3326, 0.5, 0.5, 0.9996, 0.6674, 0.9996, 0.8321, 0.9996, 0.8321, 0.9996, 0.6674, 0.5, 0.6674, 0.5, 0.8321, 0.5, 0.8321, 0.5, 0.6674, 0.05068, 0.6674, -0.04979, 0.6674, -0.04979, 0.3326, 0.05068, 0.3326, 0.3493, 0.3326, 0.4498, 0.3326, 0.4498, 0.6674, 0.3493, 0.6674, 0.874, 0.7177, 0.9158, 0.5, 0.9996, 0.5, 0.9996, 0.6674, 0.874, 0.9996, 0.9996, 0.8321, 0.9996, 0.8321, 0.874, 0.9996, 0.7512, 0.1679, 0.874, 0.2823, 0.7512, 0.3326, 0.7512, 0.1679, 0.874, 0.000447, 0.9996, 0.1679, 0.874, 0.2823, 0.7512, 0.3326, 0.6507, 0.3326, 0.6507, 0.000447, 0.7512, 0.000447, 0.9493, 0.3326, 0.8489, 0.3326, 0.8489, 0.000447, 0.9493, 0.000447, 0.5, 0.6674, 0.5, 0.8321, 0.5, 0.8321, 0.5, 0.6674, 0.9996, 0.3326, 0.9996, 0.5, 0.9996, 0.5, 0.9996, 0.3326, 0.9158, 0.5, 0.874, 0.2823, 0.9996, 0.3326, 0.9996, 0.5, 0.3493, 0.6674, 0.2488, 0.6674, 0.2488, 0.3326, 0.3493, 0.3326, 0.9996, 0.1679, 0.9996, 0.3326, 0.9996, 0.3326, 0.9996, 0.1679, 0.7512, 0.1679, 0.874, 0.2823, 0.7512, 0.3326, 0.9493, 0.3326, 0.8489, 0.3326, 0.8489, 0.000447, 0.9493, 0.000447, 0.5502, 0.6674, 0.6507, 0.6674, 0.6507, 0.9996, 0.5502, 0.9996, 0.2349, 0.9996, 0.09533, 0.9996, 0.6814, 0.9996, 0.8489, 0.9996, 0.7512, 0.9996, 0.7512, 0.6674, 0.8489, 0.6674, 0.2488, 0.6674, 0.3493, 0.6674, 0.3493, 0.9996, 0.2488, 0.9996, 0.6814, 0.9996, 0.6507, 0.9996, 0.7512, 0.9996, 0.3493, 0.3326, 0.4498, 0.3326, 0.4498, 0.6674, 0.3493, 0.6674, 0.05068, 0.6674, 0.1512, 0.6674, 0.1512, 0.9996, 0.05068, 0.9996, 0.7512, 0.3326, 0.6507, 0.3326, 0.6507, 0.000447, 0.7512, 0.000447, 0.6256, 0.9996, 0.5, 0.8321, 0.5, 0.8321, 0.6256, 0.9996, 0.3493, 0.3326, 0.4498, 0.3326, 0.4498, 0.6674, 0.3493, 0.6674, -0.04979, 0.000447, 0.05068, 0.000447, 0.05068, 0.3326, -0.04979, 0.3326, 0.7512, 0.3326, 0.6507, 0.3326, 0.6507, 0.000447, 0.7512, 0.000447, 0.5502, 0.6674, 0.6507, 0.6674, 0.6507, 0.9996, 0.5502, 0.9996, 0.2349, 0.9996, 0.09533, 0.9996, 0.6814, 0.9996, 0.8489, 0.9996, 0.7512, 0.9996, 0.7512, 0.6674, 0.8489, 0.6674, 0.2488, 0.6674, 0.3493, 0.6674, 0.3493, 0.9996, 0.2488, 0.9996, 0.6814, 0.9996, 0.6507, 0.9996, 0.7512, 0.9996, 0.1512, 0.3326, 0.2488, 0.3326, 0.2488, 0.6674, 0.1512, 0.6674, 0.9996, 0.8321, 0.9996, 0.6674, 0.9996, 0.6674, 0.9996, 0.8321, 0.4498, 0.3326, 0.3493, 0.3326, 0.3493, 0.000447, 0.4498, 0.000447, 0.9158, 0.5, 0.874, 0.2823, 0.9996, 0.3326, 0.9996, 0.5, -0.04979, 0.000447, 0.05068, 0.000447, 0.05068, 0.3326, -0.04979, 0.3326, 0.9493, 0.3326, 0.8489, 0.3326, 0.8489, 0.000447, 0.9493, 0.000447, 0.5502, 0.9996, 0.4498, 0.9996, 0.4498, 0.6674, 0.5502, 0.6674, 0.2349, 0.9996, 0.09533, 0.9996, 0.6814, 0.9996, 0.5, 0.1679, 0.5, 0.3326, 0.5, 0.3326, 0.5, 0.1679, 0.2488, 0.6674, 0.3493, 0.6674, 0.3493, 0.9996, 0.2488, 0.9996, 0.6814, 0.9996, 0.6507, 0.9996, 0.7512, 0.9996, 0.8489, 0.6674, 0.7512, 0.6674, 0.7512, 0.3326, 0.8489, 0.3326, 0.3493, 0.3326, 0.2488, 0.3326, 0.2488, 0.000447, 0.3493, 0.000447, 0.2488, 0.3326, 0.1512, 0.3326, 0.1512, 0.000447, 0.2488, 0.000447, 0.5502, 0.3326, 0.4498, 0.3326, 0.4498, 0.000447, 0.5502, 0.000447, 0.05068, 0.000447, 0.1512, 0.000447, 0.1512, 0.3326, 0.05068, 0.3326, 0.5502, 0.6674, 0.6507, 0.6674, 0.6507, 0.9996, 0.5502, 0.9996, 0.2349, 0.9996, 0.09533, 0.9996, 0.6814, 0.9996, 0.1512, 0.6674, 0.2488, 0.6674, 0.2488, 0.9996, 0.1512, 0.9996, 0.7512, 0.9996, 0.6507, 0.9996, 0.6507, 0.6674, 0.7512, 0.6674, 0.6814, 0.9996, 0.6507, 0.9996, 0.7512, 0.9996, 0.3493, 0.3326, 0.2488, 0.3326, 0.2488, 0.000447, 0.3493, 0.000447, 0.7512, 0.000447, 0.8489, 0.000447, 0.8489, 0.3326, 0.7512, 0.3326, 0.8489, 0.6674, 0.7512, 0.6674, 0.7512, 0.3326, 0.8489, 0.3326, -0.04979, 0.000447, 0.05068, 0.000447, 0.05068, 0.3326, -0.04979, 0.3326, 0.9493, 0.3326, 0.8489, 0.3326, 0.8489, 0.000447, 0.9493, 0.000447, 0.6507, 0.3326, 0.5502, 0.3326, 0.5502, 0.000447, 0.6507, 0.000447, 0.4498, 0.6674, 0.3493, 0.6674, 0.3493, 0.3326, 0.4498, 0.3326, 0.5, 0.1679, 0.5, 0.3326, 0.5, 0.3326, 0.5, 0.1679, 0.5, 0.8321, 0.6256, 0.9996, 0.6256, 0.9996, 0.5, 0.8321, 0.5, 0.6674, 0.5, 0.5, 0.5, 0.5, 0.5, 0.6674, 0.9996, 0.3326, 0.9996, 0.5, 0.9996, 0.5, 0.9996, 0.3326, 0.7261, 0.5, 0.9521, 0.5, 0.9521, 0.7261, 0.7261, 0.7261, 0.5, 0.9493, 0.2767, 0.9493, 0.2767, 0.7261, 0.5, 0.7261, 0.9493, 0.6674, 0.8489, 0.6674, 0.8489, 0.3326, 0.9493, 0.3326, 0.874, 0.2823, 0.9158, 0.5, 0.8321, 0.5, 0.9996, 0.8321, 0.874, 0.7177, 0.9996, 0.6674, 0.6256, 0.2823, 0.6674, 0.5, 0.5837, 0.5, 0.5502, 0.6674, 0.4498, 0.6674, 0.4498, 0.3326, 0.5502, 0.3326, 0.5, 0.6674, 0.6256, 0.7177, 0.5, 0.8321, 0.7512, 0.8321, 0.7512, 0.6674, 0.874, 0.7177, 0.9996, 0.3326, 0.9996, 0.1679, 0.9996, 0.1679, 0.9996, 0.3326, 0.2795, 0.9242, 0.5, 0.9242, 0.5, 0.9242, 0.2795, 0.9242, 0.5, 0.8321, 0.5, 0.6674, 0.5, 0.6674, 0.5, 0.8321, 0.9996, 0.3326, 0.9996, 0.5, 0.9996, 0.5, 0.9996, 0.3326, 0.9996, 0.6674, 0.9996, 0.8321, 0.9996, 0.8321, 0.9996, 0.6674, 0.5, 0.3326, 0.5, 0.5, 0.5, 0.5, 0.5, 0.3326, 0.9996, 0.5, 0.9996, 0.6674, 0.9996, 0.6674, 0.9996, 0.5, 0.5, 0.6674, 0.5, 0.5, 0.5, 0.5, 0.5, 0.6674, 0.9996, 0.3326, 0.9996, 0.5, 0.9996, 0.5, 0.9996, 0.3326, 0.9996, 0.6674, 0.9996, 0.5, 0.9996, 0.5, 0.9996, 0.6674, 0.874, 0.7177, 0.9158, 0.5, 0.9996, 0.5, 0.9996, 0.6674, 0.874, 0.2823, 0.9158, 0.5, 0.8321, 0.5, 0.9996, 0.8321, 0.874, 0.7177, 0.9996, 0.6674, 0.6256, 0.2823, 0.6674, 0.5, 0.5837, 0.5, 0.2795, 0.06743, 0.2795, 0.06743, 0.5, 0.06743, 0.5, 0.06743, 0.5, 0.6674, 0.6256, 0.7177, 0.5, 0.8321, 0.7512, 0.8321, 0.7512, 0.6674, 0.874, 0.7177, 0.09533, 0.9996, 0.09533, 0.9996, 0.6814, 0.9996, 0.8963, 0.9996, 0.7149, 0.9996, 0.6814, 0.9996, 0.7149, 0.9996, 0.4665, 0.9996, 0.6814, 0.9996, 0.6814, 0.9996, 0.9493, 0.9996, 0.8963, 0.9996, 0.4665, 0.9996, 0.2349, 0.9996, 0.6814, 0.9996, 0.2488, 0.6674, 0.3493, 0.6674, 0.3493, 0.9996, 0.2488, 0.9996, 0.6814, 0.9996, 0.7512, 0.9996, 0.8489, 0.9996, 0.4498, 0.6674, 0.5502, 0.6674, 0.5502, 0.9996, 0.4498, 0.9996, 0.1512, 0.6674, 0.05068, 0.6674, 0.05068, 0.3326, 0.1512, 0.3326, 0.5502, 0.3326, 0.6507, 0.3326, 0.6507, 0.6674, 0.5502, 0.6674, 0.7261, 0.7261, 0.9521, 0.7261, 0.9521, 0.9493, 0.7261, 0.9493, 0.7512, 0.3326, 0.6507, 0.3326, 0.6507, 0.000447, 0.7512, 0.000447, 0.6507, 0.3326, 0.5502, 0.3326, 0.5502, 0.000447, 0.6507, 0.000447, 0.7512, 0.3326, 0.6507, 0.3326, 0.6507, 0.000447, 0.7512, 0.000447, 0.7512, 0.000447, 0.8489, 0.000447, 0.8489, 0.3326, 0.7512, 0.3326, 0.09533, 0.9996, 0.09533, 0.9996, 0.6814, 0.9996, 0.4498, 0.6674, 0.5502, 0.6674, 0.5502, 0.9996, 0.4498, 0.9996, 0.8963, 0.9996, 0.7149, 0.9996, 0.6814, 0.9996, 0.7149, 0.9996, 0.4665, 0.9996, 0.6814, 0.9996, 0.6814, 0.9996, 0.9493, 0.9996, 0.8963, 0.9996, 0.4665, 0.9996, 0.2349, 0.9996, 0.6814, 0.9996, 0.7512, 0.9996, 0.6507, 0.9996, 0.6507, 0.6674, 0.7512, 0.6674, 0.6814, 0.9996, 0.7512, 0.9996, 0.8489, 0.9996, 0.8489, 0.3326, 0.9493, 0.3326, 0.9493, 0.6674, 0.8489, 0.6674, 0.1512, 0.3326, 0.2488, 0.3326, 0.2488, 0.6674, 0.1512, 0.6674, 0.2488, 0.3326, 0.1512, 0.3326, 0.1512, 0.000447, 0.2488, 0.000447, 0.5502, 0.3326, 0.4498, 0.3326, 0.4498, 0.000447, 0.5502, 0.000447, 0.6507, 0.3326, 0.5502, 0.3326, 0.5502, 0.000447, 0.6507, 0.000447, 0.3493, 0.3326, 0.2488, 0.3326, 0.2488, 0.000447, 0.3493, 0.000447, 0.2488, 0.3326, 0.1512, 0.3326, 0.1512, 0.000447, 0.2488, 0.000447, 0.09533, 0.9996, 0.09533, 0.9996, 0.6814, 0.9996, 0.3493, 0.6674, 0.4498, 0.6674, 0.4498, 0.9996, 0.3493, 0.9996, 0.8963, 0.9996, 0.7149, 0.9996, 0.6814, 0.9996, 0.7149, 0.9996, 0.4665, 0.9996, 0.6814, 0.9996, 0.6814, 0.9996, 0.9493, 0.9996, 0.8963, 0.9996, 0.4665, 0.9996, 0.2349, 0.9996, 0.6814, 0.9996, 0.8489, 0.9996, 0.7512, 0.9996, 0.7512, 0.6674, 0.8489, 0.6674, 0.6814, 0.9996, 0.7512, 0.9996, 0.8489, 0.9996, 0.1512, 0.6674, 0.05068, 0.6674, 0.05068, 0.3326, 0.1512, 0.3326, 0.1512, 0.3326, 0.2488, 0.3326, 0.2488, 0.6674, 0.1512, 0.6674, 0.6256, 0.9996, 0.5, 0.8321, 0.5, 0.8321, 0.6256, 0.9996, 0.5502, 0.3326, 0.4498, 0.3326, 0.4498, 0.000447, 0.5502, 0.000447, 0.4498, 0.3326, 0.3493, 0.3326, 0.3493, 0.000447, 0.4498, 0.000447, 0.7512, 0.000447, 0.8489, 0.000447, 0.8489, 0.3326, 0.7512, 0.3326, 0.7512, 0.000447, 0.8489, 0.000447, 0.8489, 0.3326, 0.7512, 0.3326, 0.09533, 0.9996, 0.09533, 0.9996, 0.6814, 0.9996, 0.4498, 0.6674, 0.5502, 0.6674, 0.5502, 0.9996, 0.4498, 0.9996, 0.8963, 0.9996, 0.7149, 0.9996, 0.6814, 0.9996, 0.7149, 0.9996, 0.4665, 0.9996, 0.6814, 0.9996, 0.6814, 0.9996, 0.9493, 0.9996, 0.8963, 0.9996, 0.4665, 0.9996, 0.2349, 0.9996, 0.6814, 0.9996, 0.1512, 0.6674, 0.2488, 0.6674, 0.2488, 0.9996, 0.1512, 0.9996, 0.6814, 0.9996, 0.7512, 0.9996, 0.8489, 0.9996, 0.1512, 0.6674, 0.05068, 0.6674, 0.05068, 0.3326, 0.1512, 0.3326, 0.8489, 0.6674, 0.7512, 0.6674, 0.7512, 0.3326, 0.8489, 0.3326, 0.6507, 0.3326, 0.5502, 0.3326, 0.5502, 0.000447, 0.6507, 0.000447, 0.5502, 0.3326, 0.4498, 0.3326, 0.4498, 0.000447, 0.5502, 0.000447, 0.4498, 0.3326, 0.3493, 0.3326, 0.3493, 0.000447, 0.4498, 0.000447, 0.5, 0.5, 0.5, 0.3326, 0.5, 0.3326, 0.5, 0.5, 0.2488, 0.3326, 0.1512, 0.3326, 0.1512, 0.000447, 0.2488, 0.000447, 0.3493, 0.3326, 0.2488, 0.3326, 0.2488, 0.000447, 0.3493, 0.000447, 0.05905, 0.2823, 0.05905, 0.06743, 0.05905, 0.06743, 0.05905, 0.2823, 0.5, 0.1679, 0.5, 0.3326, 0.5, 0.3326, 0.5, 0.1679, 0.6256, 0.000447, 0.7512, 0.1679, 0.6256, 0.2823, 0.5, 0.1679, 0.5, 0.8321, 0.6256, 0.9996, 0.6256, 0.9996, 0.5, 0.8321, 0.5, 0.1679, 0.6256, 0.2823, 0.5, 0.3326, 0.874, 0.9996, 0.9996, 0.8321, 0.9996, 0.8321, 0.874, 0.9996, 0.9996, 0.3326, 0.874, 0.2823, 0.9996, 0.1679, 0.6674, 0.5, 0.7512, 0.5, 0.7512, 0.6674, 0.6256, 0.7177, 0.874, 0.7177, 0.8321, 0.5, 0.9158, 0.5, 0.8321, 0.5, 0.7512, 0.5, 0.7512, 0.3326, 0.874, 0.2823, 0.7512, 0.1679, 0.7512, 0.3326, 0.6256, 0.2823, 0.8321, 0.5, 0.874, 0.7177, 0.7512, 0.6674, 0.7512, 0.5, 0.7512, 0.8321, 0.6256, 0.7177, 0.7512, 0.6674, 0.874, 0.9996, 0.7512, 0.8321, 0.874, 0.7177, 0.9996, 0.8321, 0.7205, 0.9242, 0.7205, 0.9242, 0.5, 0.9242, 0.5, 0.9242, 0.5, 0.8321, 0.6256, 0.9996, 0.6256, 0.9996, 0.5, 0.8321, 0.7205, 0.06743, 0.5, 0.06743, 0.5, 0.06743, 0.7205, 0.06743, 0.5, 0.1679, 0.6256, 0.2823, 0.5, 0.3326, 0.7261, 0.5, 0.5, 0.5, 0.5, 0.2739, 0.7261, 0.2739, 0.9996, 0.3326, 0.874, 0.2823, 0.9996, 0.1679, 0.8321, 0.5, 0.7512, 0.5, 0.7512, 0.3326, 0.874, 0.2823, 0.874, 0.7177, 0.8321, 0.5, 0.9158, 0.5, 0.9493, 0.6674, 0.8489, 0.6674, 0.8489, 0.3326, 0.9493, 0.3326, 0.7512, 0.1679, 0.7512, 0.3326, 0.6256, 0.2823, 0.7512, 0.6674, 0.6507, 0.6674, 0.6507, 0.3326, 0.7512, 0.3326, 0.7512, 0.8321, 0.6256, 0.7177, 0.7512, 0.6674, 0.6256, 0.000447, 0.5, 0.1679, 0.5, 0.1679, 0.6256, 0.000447, 0.9996, 0.9996, 0.000447, 0.9996, 0.000447, 0.000447, 0.9996, 0.000447])
me_freezea2.materials.append(mat_01freezea2marqueemat)
me_freezea2.materials.append(mat_02freezea2screenmat)
me_freezea2.materials.append(mat_freezea2sidesticker)
me_freezea2.materials.append(mat_freezea2blacktrim)
me_freezea2.materials.append(mat_freezea2cpomat)
me_freezea2.materials.append(mat_freezea2mmultimat)
me_freezea2.materials.append(mat_freezea2buttonw)
me_freezea2.materials.append(mat_freezea2buttonyellow)
me_freezea2.use_remesh_fix_poles = True
me_freezea2.use_remesh_preserve_attributes = False
me_freezea2.update()

# ---- objects
ob_freezea2 = bpy.data.objects.new('freezea2', me_freezea2)

# ---- transforms, parenting, visibility, modifiers, constraints
ob_freezea2.location = (0.0, -0.2421, 0.9886)
ob_freezea2.rotation_euler = (1.571, 0.0, 0.0)
_m = ob_freezea2.modifiers.new('Auto Smooth', 'NODES')
_m.node_group = ng_auto_smooth
_gi = [s.identifier for s in ng_auto_smooth.interface.items_tree if s.item_type == 'SOCKET' and s.in_out == 'INPUT']
_m[_gi[1]] = 1.047  # Angle
_m = ob_freezea2.modifiers.new('WeightedNormal', 'WEIGHTED_NORMAL')
_m.keep_sharp = True

# ---- collection membership
scene.collection.objects.link(ob_freezea2)

# ---- scene / render settings (as saved in the file)
scene.frame_start = 1; scene.frame_end = 250; scene.frame_set(1)
scene.render.engine = 'BLENDER_EEVEE_NEXT'
scene.cycles.use_denoising = False
scene.cycles.samples = 128
scene.cycles.sampling_pattern = 'TABULATED_SOBOL'
scene.cycles.use_adaptive_sampling = False
scene.cycles.use_light_tree = False
scene.view_settings.view_transform = 'Filmic'
bpy.context.view_layer.update()

# ---- added for rendering (the .blend has no active camera and no usable light): camera, sun
cam_auto = bpy.data.cameras.new('AutoCamera')
cam_auto.lens = 50.0
cam_auto.sensor_width = 36.0
cam_auto.clip_end = 1000.0
ob_auto_camera = bpy.data.objects.new('AutoCamera', cam_auto)
scene.collection.objects.link(ob_auto_camera)
ob_auto_camera.location = (1.97085, -2.40245, 2.46566)
ob_auto_camera.rotation_euler = (1.09748, -7.21219e-08, 0.694738)
scene.camera = ob_auto_camera
light_auto_sun = bpy.data.lights.new('AutoSun', 'SUN')
light_auto_sun.energy = 3.0
light_auto_sun.angle = 0.0523599
ob_auto_sun = bpy.data.objects.new('AutoSun', light_auto_sun)
scene.collection.objects.link(ob_auto_sun)
ob_auto_sun.rotation_euler = (0.872665, 0.174533, 0.523599)
bpy.context.view_layer.update()
